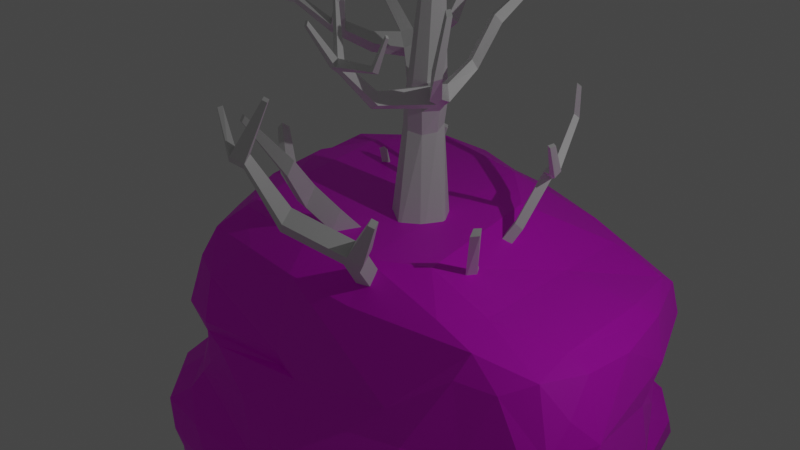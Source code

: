 # Source: desert_props.blend  (saved by Blender 2.80.74; exported with 4.5.12 LTS)
import bpy
from mathutils import Matrix  # noqa: F401  (used for matrix-valued properties, if any)

bpy.ops.wm.read_factory_settings(use_empty=True)
scene = bpy.context.scene
scene.name = 'Scene'

# ---- collections
col_collection = bpy.data.collections.new('Collection'); scene.collection.children.link(col_collection)

# ---- images (referenced by path relative to the original .blend; pixels are not part of the script)
import os
ASSET_DIR = os.environ.get("B2B_ASSET_DIR", "")  # directory of the original .blend (textures are referenced by path, not embedded)
HERE = os.path.dirname(os.path.abspath(__file__))  # packed textures are extracted next to this script under _unpacked/

def load_image(name, relpath, width, height, colorspace="sRGB"):
    """Load a texture the original file referenced (path relative to the .blend, or extracted next to this script)."""
    p = next((c for c in (os.path.join(HERE, relpath), os.path.join(ASSET_DIR, relpath)) if relpath and os.path.exists(c)), "")
    if p:
        img = bpy.data.images.load(p, check_existing=True)
        img.name = name
    else:  # same state as the original file: an image datablock whose file is absent (Cycles renders it pink)
        img = bpy.data.images.new(name, width, height)
        img.source = "FILE"
        img.filepath = "//" + (relpath or name)
    img.colorspace_settings.name = colorspace
    return img
img_desertcliff = load_image('DesertCliff', 'DesertCliff.png', 1024, 1024, 'sRGB')

# ---- materials (node trees are filled in below, after node groups)
mat_material = bpy.data.materials.new('Material')
mat_material.alpha_threshold = 0.0
mat_material.use_transparent_shadow = False
mat_material.line_color = (0.0, 0.0, 0.0, 1.0)
mat_material_001 = bpy.data.materials.new('Material.001')
mat_material_001.use_transparent_shadow = False

# ---- node groups
ng_auto_smooth = bpy.data.node_groups.new('Auto Smooth', 'GeometryNodeTree')
_s = ng_auto_smooth.interface.new_socket(name='Geometry', in_out='OUTPUT', socket_type='NodeSocketGeometry')
_s = ng_auto_smooth.interface.new_socket(name='Geometry', in_out='INPUT', socket_type='NodeSocketGeometry')
_s = ng_auto_smooth.interface.new_socket(name='Angle', in_out='INPUT', socket_type='NodeSocketFloat')
_s.subtype = 'ANGLE'
_s.min_value = 0.0
_s.max_value = 3.142
ng_auto_smooth.is_modifier = True
_N = ng_auto_smooth.nodes; _L = ng_auto_smooth.links
n0 = _N.new('NodeGroupOutput'); n0.name = 'Group Output'; n0.location = (480, -100)
n1 = _N.new('NodeGroupInput'); n1.name = 'Group Input'; n1.location = (-420, -300)
n2 = _N.new('NodeGroupInput'); n2.name = 'Group Input.001'; n2.location = (-60, -100)
n3 = _N.new('GeometryNodeSetShadeSmooth'); n3.name = 'Set Shade Smooth'; n3.location = (120, -100)
n3.domain = 'EDGE'
n4 = _N.new('GeometryNodeSetShadeSmooth'); n4.name = 'Set Shade Smooth.001'; n4.location = (300, -100)
n5 = _N.new('GeometryNodeInputMeshEdgeAngle'); n5.name = 'Edge Angle'; n5.location = (-420, -220)
n6 = _N.new('GeometryNodeInputEdgeSmooth'); n6.name = 'Is Edge Smooth'; n6.location = (-60, -160)
n7 = _N.new('GeometryNodeInputShadeSmooth'); n7.name = 'Is Face Smooth'; n7.location = (-240, -340)
n8 = _N.new('FunctionNodeBooleanMath'); n8.name = 'Boolean Math'; n8.location = (-60, -220)
n9 = _N.new('FunctionNodeCompare'); n9.name = 'Compare'; n9.location = (-240, -180)
n9.operation = 'LESS_EQUAL'
_L.new(n5.outputs[0], n9.inputs[0])
_L.new(n4.outputs[0], n0.inputs[0])
_L.new(n1.outputs[1], n9.inputs[1])
_L.new(n9.outputs[0], n8.inputs[0])
_L.new(n7.outputs[0], n8.inputs[1])
_L.new(n2.outputs[0], n3.inputs[0])
_L.new(n6.outputs[0], n3.inputs[1])
_L.new(n3.outputs[0], n4.inputs[0])
_L.new(n8.outputs[0], n3.inputs[2])
n0.is_active_output = True

# ---- material node trees
mat_material.use_nodes = True; mat_material.node_tree.nodes.clear()
_N = mat_material.node_tree.nodes; _L = mat_material.node_tree.links
n0 = _N.new('ShaderNodeOutputMaterial'); n0.name = 'Material Output'; n0.location = (300, 300)
n1 = _N.new('ShaderNodeBsdfPrincipled'); n1.name = 'Principled BSDF'; n1.location = (10, 300)
n1.distribution = 'GGX'
n1.subsurface_method = 'BURLEY'
n1.inputs[2].default_value = 0.4
n1.inputs[3].default_value = 1.45
n1.inputs[27].default_value = (0.0, 0.0, 0.0, 1.0)
n1.inputs[28].default_value = 1.0
_L.new(n1.outputs[0], n0.inputs[0])
n0.is_active_output = True
mat_material_001.use_nodes = True; mat_material_001.node_tree.nodes.clear()
_N = mat_material_001.node_tree.nodes; _L = mat_material_001.node_tree.links
n0 = _N.new('ShaderNodeOutputMaterial'); n0.name = 'Material Output'; n0.location = (300, 300)
n1 = _N.new('ShaderNodeBsdfPrincipled'); n1.name = 'Principled BSDF'; n1.location = (10, 300)
n1.distribution = 'GGX'
n1.subsurface_method = 'BURLEY'
n1.inputs[3].default_value = 1.45
n1.inputs[27].default_value = (0.0, 0.0, 0.0, 1.0)
n1.inputs[28].default_value = 1.0
n2 = _N.new('ShaderNodeTexImage'); n2.name = 'Image Texture'; n2.location = (-280, 280)
n2.image = img_desertcliff
_L.new(n1.outputs[0], n0.inputs[0])
_L.new(n2.outputs[0], n1.inputs[0])
n0.is_active_output = True

# ---- world
world_world = bpy.data.worlds.new('World'); scene.world = world_world
world_world.use_nodes = True; world_world.node_tree.nodes.clear()
_N = world_world.node_tree.nodes; _L = world_world.node_tree.links
n0 = _N.new('ShaderNodeOutputWorld'); n0.name = 'World Output'; n0.location = (300, 300)
n1 = _N.new('ShaderNodeBackground'); n1.name = 'Background'; n1.location = (10, 300)
n1.inputs[0].default_value = (0.05088, 0.05088, 0.05088, 1.0)
_L.new(n1.outputs[0], n0.inputs[0])
n0.is_active_output = True
world_world.color = (0.05088, 0.05088, 0.05088)
world_world.use_sun_shadow = False
world_world.sun_shadow_jitter_overblur = 0.0

# ---- cameras
cam_camera = bpy.data.cameras.new('Camera')
cam_camera.clip_end = 100.0
cam_camera.ortho_scale = 7.314

# ---- lights
light_light = bpy.data.lights.new('Light', 'POINT')
light_light.transmission_factor = 0.0
light_light.energy = 1000.0
light_light.shadow_soft_size = 0.1
light_light.shadow_maximum_resolution = 0.006
light_light.use_absolute_resolution = True

# ---- meshes
me_cube = bpy.data.meshes.new('Cube')
me_cube.from_pydata([(0.6106, 0.6457, 3.274), (1.621, 1.674, -0.6729), (0.6106, -0.8146, 3.274), (2.474, -2.62, -1.223), (-0.8497, 0.6457, 3.274), (-2.094, 1.943, -0.8413), (-0.8497, -0.8146, 3.274), (-2.461, -1.75, -0.9462), (-4.254, 0.3615, -1.169), (0.9297, -0.08446, 3.274), (-1.169, -0.08446, 3.274), (2.684, 0.3615, -0.9462), (-0.3502, 3.395, -0.9462), (-0.1195, -1.134, 3.274), (-0.3502, -2.672, -0.9462), (-0.1195, 0.9648, 3.274), (-0.3502, 0.3615, -0.9462), (-0.0752, -1.095, 5.613), (-0.0752, -1.095, 4.514), (-0.9606, -0.7081, 4.514), (0.9297, -0.08446, 4.162), (0.6106, -0.8146, 4.162), (-1.169, -0.08446, 4.162), (-0.8497, 0.6457, 4.162), (-0.1195, 0.9648, 4.162), (0.6106, 0.6457, 4.162), (-0.6526, -0.09139, 8.699), (-0.9012, -0.5797, 5.557), (0.9297, -0.08446, 5.068), (0.6106, -0.8146, 5.068), (-1.083, -0.03605, 5.082), (-0.8045, 0.6004, 5.082), (-0.1681, 0.8786, 5.082), (0.4684, 0.6004, 5.082), (-0.5534, -0.1742, 9.431), (-1.033, 0.1108, 8.84), (-0.01667, 0.4419, 8.688), (-0.2346, 0.05515, 8.639), (-1.164, 0.5218, 8.977), (-0.9456, 0.9085, 9.026), (-0.5276, 1.055, 8.966), (-0.1476, 0.8529, 8.825), (-0.3523, -0.1792, 10.28), (-0.9224, 0.01959, 9.541), (0.1317, 0.3811, 9.369), (-0.1554, -0.02978, 9.367), (-1.057, 0.4174, 9.633), (-0.8784, 0.8821, 9.668), (-0.4325, 1.044, 9.596), (-0.01899, 0.8268, 9.472), (-0.1504, 0.1014, 13.88), (-0.7252, -0.003016, 10.31), (0.2053, 0.3491, 10.22), (0.02985, -0.02461, 10.24), (-0.8798, 0.3801, 10.32), (-0.7043, 0.7538, 10.3), (-0.3222, 0.9084, 10.26), (0.05076, 0.7322, 10.23), (-0.3027, 0.4393, 15.75), (-0.3412, 0.1915, 13.9), (0.1347, 0.3715, 13.86), (0.04499, 0.1804, 13.87), (-0.4202, 0.3874, 13.9), (-0.3305, 0.5785, 13.89), (-0.1351, 0.6576, 13.87), (0.05568, 0.5675, 13.86), (0.02513, -1.342, 4.214), (-0.4161, 0.4941, 15.72), (-0.124, 0.602, 15.75), (-0.1827, 0.4867, 15.76), (-0.4596, 0.6127, 15.69), (-0.401, 0.7279, 15.68), (-0.2809, 0.7753, 15.69), (-0.1675, 0.7205, 15.72), (-0.3863, 0.7027, 16.23), (0.1231, -1.446, 3.585), (0.6754, -1.205, 3.585), (0.5774, -1.1, 4.214), (0.6303, -2.387, 5.087), (0.767, -2.781, 4.788), (1.204, -2.636, 4.796), (1.068, -2.241, 5.095), (1.059, -3.65, 6.968), (1.171, -4.055, 6.672), (1.518, -3.819, 6.482), (1.407, -3.415, 6.778), (1.4, -3.839, 7.355), (1.511, -4.244, 7.059), (1.859, -4.009, 6.868), (1.747, -3.604, 7.164), (2.947, -4.674, 8.81), (2.992, -4.836, 8.691), (3.131, -4.742, 8.615), (3.087, -4.579, 8.734), (-0.2971, -4.568, 7.714), (-0.1858, -4.973, 7.417), (0.0435, -4.758, 8.1), (0.1548, -5.162, 7.804), (-0.7594, -5.363, 9.341), (-0.6942, -5.6, 9.167), (-0.5599, -5.474, 9.567), (-0.4947, -5.711, 9.394), (-1.735, 0.2993, 3.574), (-1.516, 0.8009, 3.574), (-1.328, 0.7049, 4.166), (-1.548, 0.2032, 4.166), (-2.948, 0.9307, 4.846), (-2.642, 1.202, 4.9), (-2.553, 1.02, 5.312), (-2.859, 0.7486, 5.258), (-3.154, 1.206, 5.107), (-2.828, 1.453, 5.161), (-2.733, 1.24, 5.557), (-3.059, 0.9934, 5.503), (-3.624, 1.828, 5.646), (-3.412, 1.989, 5.681), (-3.35, 1.851, 5.94), (-3.563, 1.69, 5.904), (-3.776, 1.825, 6.601), (-3.636, 1.89, 6.673), (-3.642, 1.755, 6.805), (-3.781, 1.691, 6.734), (-3.798, 0.4384, 5.082), (-3.721, 0.2805, 5.44), (-3.976, 0.6771, 5.309), (-3.894, 0.4927, 5.652), (-4.799, -0.05441, 6.039), (-4.664, -0.1649, 6.11), (-4.729, 0.05139, 6.162), (-4.601, -0.0704, 6.228), (-1.868, 1.232, 5.347), (-1.906, 1.128, 5.574), (-1.901, 1.408, 5.482), (-1.945, 1.287, 5.701), (1.172, 0.6765, 4.416), (1.377, 0.2059, 4.416), (1.172, 0.6765, 5.0), (1.377, 0.2059, 5.0), (1.633, 0.9306, 4.72), (1.832, 0.5306, 4.723), (1.549, 0.8922, 5.219), (1.748, 0.4922, 5.222), (2.323, 1.547, 6.234), (2.468, 1.348, 6.263), (2.128, 1.429, 6.399), (2.273, 1.23, 6.429), (2.351, 2.641, 7.458), (2.496, 2.442, 7.487), (2.155, 2.523, 7.623), (2.3, 2.324, 7.653), (2.234, 3.839, 8.878), (2.333, 3.704, 8.898), (2.101, 3.759, 8.991), (2.2, 3.623, 9.011), (2.645, -1.136, 5.651), (2.684, -1.062, 5.974), (2.783, -0.8119, 5.74), (2.788, -0.7908, 6.029), (3.345, -1.753, 7.447), (3.346, -1.627, 7.643), (3.515, -1.564, 7.471), (3.483, -1.472, 7.649), (-0.3822, -1.562, 4.906), (-1.033, -1.401, 4.86), (-1.015, -1.122, 5.571), (-0.364, -1.283, 5.618), (-0.9871, -2.63, 6.327), (-1.541, -2.48, 6.294), (-1.49, -2.167, 6.864), (-0.9362, -2.316, 6.897), (-1.493, -3.101, 7.028), (-2.046, -2.952, 6.995), (-1.995, -2.638, 7.566), (-1.442, -2.788, 7.599), (-1.258, -3.852, 8.253), (-1.643, -3.748, 8.23), (-1.608, -3.53, 8.627), (-1.222, -3.634, 8.65), (-2.485, -4.318, 9.547), (-2.644, -4.275, 9.538), (-2.629, -4.185, 9.702), (-2.47, -4.228, 9.711), (-2.781, -2.334, 7.458), (-2.894, -2.486, 7.253), (-2.764, -2.717, 7.733), (-2.877, -2.87, 7.528), (-3.34, -2.131, 8.6), (-3.415, -2.233, 8.463), (-3.328, -2.387, 8.784), (-3.404, -2.489, 8.647), (-1.507, 1.552, 6.457), (-1.65, 1.443, 6.551), (-1.607, 1.675, 6.541), (-1.747, 1.554, 6.626), (-1.389, 1.537, 6.624), (-1.532, 1.428, 6.719), (-1.489, 1.66, 6.709), (-1.629, 1.54, 6.793), (-0.9811, 1.848, 8.148), (-1.083, 1.77, 8.215), (-1.053, 1.935, 8.208), (-1.152, 1.849, 8.269), (-1.989, 2.323, 6.899), (-2.092, 2.234, 6.962), (-1.902, 2.313, 7.023), (-2.005, 2.224, 7.085), (-2.332, 2.81, 8.129), (-2.435, 2.721, 8.192), (-2.245, 2.799, 8.253), (-2.348, 2.71, 8.315), (-1.07, -5.574, 9.511), (-1.005, -5.811, 9.338), (-0.8709, -5.685, 9.738), (-0.8057, -5.922, 9.564), (-1.541, -5.516, 10.55), (-1.593, -5.644, 10.52), (-1.425, -5.581, 10.62), (-1.478, -5.709, 10.59), (0.301, -5.439, 11.2), (0.3238, -5.522, 11.14), (0.1928, -5.513, 11.26), (0.2155, -5.595, 11.2), (2.321, 2.749, 7.866), (2.485, 2.848, 7.727), (2.607, 2.681, 7.751), (2.443, 2.582, 7.89), (2.923, 2.029, 7.761), (2.79, 1.948, 7.874), (2.999, 2.192, 7.942), (2.887, 2.124, 8.037), (3.035, 1.608, 8.789), (2.916, 1.641, 8.828), (3.104, 1.753, 8.845), (3.005, 1.781, 8.877), (2.239, 3.823, 9.782), (2.321, 3.711, 9.798), (2.13, 3.757, 9.875), (2.211, 3.645, 9.891), (-1.484, 0.7387, 9.161), (-1.26, 1.033, 9.208), (-1.31, 0.5766, 9.675), (-1.083, 0.9035, 9.701), (-2.038, 1.238, 10.2), (-1.804, 1.454, 10.32), (-1.881, 0.9312, 10.58), (-1.642, 1.182, 10.69), (-2.411, 1.462, 10.54), (-2.177, 1.679, 10.65), (-2.253, 1.156, 10.92), (-2.014, 1.407, 11.02), (-3.751, 1.687, 11.83), (-3.583, 1.843, 11.91), (-3.638, 1.467, 12.1), (-3.466, 1.648, 12.18), (-4.522, 2.187, 12.69), (-4.452, 2.252, 12.72), (-4.475, 2.096, 12.81), (-4.404, 2.171, 12.84), (-4.923, 2.189, 13.45), (-4.867, 2.242, 13.47), (-4.885, 2.115, 13.54), (-4.827, 2.176, 13.56), (-2.704, 0.4367, 10.37), (-2.467, 0.3486, 10.68), (-2.996, 0.6047, 10.63), (-2.76, 0.5166, 10.95), (-3.086, -0.2366, 10.81), (-2.939, -0.3258, 11.11), (-3.316, -0.02074, 10.99), (-3.169, -0.1099, 11.29), (-3.406, -0.4724, 11.0), (-3.293, -0.5403, 11.22), (-3.581, -0.3082, 11.13), (-3.468, -0.3761, 11.36), (-4.129, -1.138, 11.81), (-4.039, -1.192, 11.99), (-4.268, -1.007, 11.92), (-4.179, -1.061, 12.1), (-2.63, -0.5851, 12.03), (-2.759, -0.4639, 12.13), (-2.829, -0.7056, 12.09), (-2.927, -0.6133, 12.17), (-2.712, -1.016, 13.37), (-2.797, -0.9364, 13.44), (-2.844, -1.096, 13.41), (-2.908, -1.035, 13.46), (-5.089, -1.699, 11.99), (-5.021, -1.74, 12.13), (-5.195, -1.599, 12.07), (-5.127, -1.64, 12.21), (-0.8889, 2.076, 11.28), (-0.9321, 1.761, 11.56), (-1.256, 2.294, 11.48), (-1.299, 1.979, 11.76), (-1.106, 3.277, 12.96), (-1.125, 3.142, 13.08), (-1.264, 3.371, 13.04), (-1.282, 3.235, 13.16), (0.536, 0.1441, 9.695), (0.3788, -0.3069, 9.677), (0.2035, -0.1432, 10.25), (0.3321, 0.2474, 10.24), (0.8669, -0.01044, 9.917), (0.7401, -0.374, 9.903), (0.5988, -0.2421, 10.37), (0.7025, 0.07289, 10.36), (1.553, -0.9994, 10.41), (1.328, -1.218, 10.36), (1.271, -1.139, 10.76), (1.461, -0.9447, 10.79), (2.289, -1.748, 11.32), (2.181, -1.943, 11.27), (2.014, -1.84, 11.49), (2.109, -1.671, 11.52), (2.779, -1.953, 13.01), (2.71, -2.077, 12.98), (2.603, -2.012, 13.12), (2.664, -1.904, 13.14), (0.7438, 1.048, 10.47), (0.5479, 0.9706, 10.78), (0.9455, 0.9589, 10.62), (0.7876, 0.8964, 10.87), (0.9088, 1.793, 11.62), (0.7021, 1.645, 11.9), (1.107, 1.68, 11.77), (0.9401, 1.561, 11.99), (1.109, 3.49, 12.83), (1.009, 3.417, 12.96), (1.206, 3.435, 12.9), (1.125, 3.377, 13.01), (0.2032, -2.195, 10.1), (0.06723, -2.081, 10.5), (0.4623, -2.194, 10.26), (0.3527, -2.102, 10.58), (0.1337, -3.226, 11.29), (0.0991, -3.1, 11.54), (0.3172, -3.22, 11.36), (0.2893, -3.118, 11.56), (0.1107, -3.42, 11.44), (0.07612, -3.293, 11.69), (0.2942, -3.414, 11.51), (0.2663, -3.312, 11.71), (-0.03175, -4.069, 12.59), (-0.0493, -4.005, 12.72), (0.06137, -4.066, 12.63), (0.04722, -4.014, 12.73), (1.615, -3.218, 11.61), (1.53, -3.177, 11.75), (1.591, -3.378, 11.69), (1.505, -3.336, 11.82), (2.191, -3.408, 12.63), (2.15, -3.389, 12.69), (2.179, -3.484, 12.67), (2.139, -3.464, 12.73), (-0.2716, -2.778, 12.88), (-0.3742, -2.768, 12.87), (-0.284, -2.882, 12.96), (-0.3865, -2.872, 12.95), (0.1349, -2.502, 14.03), (0.05317, -2.466, 14.08), (0.09824, -2.628, 14.04), (0.0165, -2.592, 14.1), (0.7361, 1.11, 1.164), (-1.206, -0.8325, 1.164), (0.7361, -0.8325, 1.164), (-1.206, 1.11, 1.164), (1.161, 0.1385, 1.164), (-1.63, 0.1385, 1.164), (-0.2349, 1.534, 1.164), (-0.2349, -1.257, 1.164)], [], [(6, 13, 18, 19), (369, 13, 6, 363), (367, 10, 4, 365), (16, 11, 3, 14), (366, 9, 2, 364), (368, 15, 0, 362), (362, 0, 9, 366), (12, 1, 11, 16), (363, 6, 10, 367), (0, 15, 24, 25), (13, 2, 76, 75), (5, 12, 16, 8), (365, 4, 15, 368), (8, 16, 14, 7), (364, 2, 13, 369), (15, 4, 23, 24), (22, 19, 27, 30), (18, 21, 29, 17), (19, 18, 162, 163), (23, 22, 30, 31), (9, 0, 25, 20), (22, 23, 104, 105), (2, 9, 20, 21), (10, 6, 19, 22), (27, 17, 26, 35), (31, 30, 38, 39), (28, 33, 41, 36), (32, 31, 39, 40), (25, 24, 32, 33), (21, 20, 28, 29), (24, 23, 31, 32), (33, 28, 137, 136), (36, 41, 49, 44), (40, 39, 47, 48), (37, 36, 44, 45), (41, 40, 48, 49), (17, 29, 37, 26), (30, 27, 35, 38), (33, 32, 40, 41), (29, 28, 36, 37), (53, 45, 299, 300), (49, 48, 56, 57), (46, 43, 51, 54), (34, 45, 53, 42), (47, 39, 239, 241), (35, 26, 34, 43), (26, 37, 45, 34), (38, 35, 43, 46), (42, 53, 61, 50), (51, 42, 50, 59), (55, 54, 62, 63), (52, 57, 65, 60), (48, 47, 55, 56), (44, 49, 57, 52), (47, 46, 54, 55), (43, 34, 42, 51), (59, 50, 58, 67), (63, 62, 70, 71), (60, 65, 73, 68), (64, 63, 71, 72), (54, 51, 59, 62), (57, 56, 64, 65), (53, 52, 60, 61), (56, 55, 63, 64), (74, 70, 67, 58), (72, 71, 70, 74), (73, 72, 74, 68), (68, 74, 58, 69), (50, 61, 69, 58), (62, 59, 67, 70), (65, 64, 72, 73), (61, 60, 68, 69), (66, 75, 79, 78), (18, 13, 75, 66), (21, 18, 66, 77), (2, 21, 77, 76), (81, 78, 82, 85), (77, 66, 78, 81), (75, 76, 80, 79), (76, 77, 81, 80), (84, 85, 89, 88), (79, 80, 84, 83), (80, 81, 85, 84), (78, 79, 83, 82), (89, 86, 90, 93), (86, 82, 94, 96), (85, 82, 86, 89), (83, 84, 88, 87), (91, 92, 93, 90), (87, 88, 92, 91), (88, 89, 93, 92), (86, 87, 91, 90), (95, 97, 101, 99), (82, 83, 95, 94), (83, 87, 97, 95), (87, 86, 96, 97), (100, 98, 210, 212), (94, 95, 99, 98), (96, 94, 98, 100), (97, 96, 100, 101), (105, 104, 108, 109), (4, 10, 102, 103), (23, 4, 103, 104), (10, 22, 105, 102), (109, 108, 112, 113), (103, 102, 106, 107), (102, 105, 109, 106), (104, 103, 107, 108), (110, 113, 117, 114), (107, 106, 110, 111), (109, 113, 125, 123), (111, 112, 133, 132), (117, 116, 120, 121), (112, 111, 115, 116), (113, 112, 116, 117), (111, 110, 114, 115), (119, 118, 121, 120), (115, 114, 118, 119), (114, 117, 121, 118), (116, 115, 119, 120), (124, 122, 126, 128), (113, 110, 124, 125), (106, 109, 123, 122), (110, 106, 122, 124), (126, 127, 129, 128), (125, 124, 128, 129), (123, 125, 129, 127), (122, 123, 127, 126), (130, 132, 192, 190), (108, 107, 130, 131), (112, 108, 131, 133), (107, 111, 132, 130), (136, 137, 141, 140), (28, 20, 135, 137), (25, 33, 136, 134), (20, 25, 134, 135), (138, 140, 144, 142), (134, 136, 140, 138), (135, 134, 138, 139), (141, 137, 155, 157), (145, 143, 147, 149), (139, 138, 142, 143), (141, 139, 143, 145), (140, 141, 145, 144), (223, 222, 152, 150), (144, 145, 149, 148), (142, 144, 148, 146), (143, 142, 146, 147), (150, 152, 236, 234), (224, 223, 150, 151), (225, 224, 151, 153), (222, 225, 153, 152), (154, 156, 160, 158), (135, 139, 156, 154), (139, 141, 157, 156), (137, 135, 154, 155), (159, 158, 160, 161), (156, 157, 161, 160), (157, 155, 159, 161), (155, 154, 158, 159), (163, 162, 166, 167), (18, 17, 165, 162), (17, 27, 164, 165), (27, 19, 163, 164), (169, 168, 172, 173), (165, 164, 168, 169), (164, 163, 167, 168), (162, 165, 169, 166), (170, 173, 177, 174), (167, 171, 185, 183), (166, 169, 173, 170), (167, 166, 170, 171), (177, 176, 180, 181), (171, 170, 174, 175), (173, 172, 176, 177), (172, 171, 175, 176), (179, 178, 181, 180), (176, 175, 179, 180), (174, 177, 181, 178), (175, 174, 178, 179), (184, 182, 186, 188), (168, 167, 183, 182), (172, 168, 182, 184), (171, 172, 184, 185), (186, 187, 189, 188), (182, 183, 187, 186), (183, 185, 189, 187), (185, 184, 188, 189), (193, 191, 195, 197), (132, 133, 193, 192), (133, 131, 191, 193), (131, 130, 190, 191), (197, 195, 199, 201), (191, 190, 194, 195), (190, 192, 196, 194), (196, 192, 202, 204), (199, 198, 200, 201), (195, 194, 198, 199), (194, 196, 200, 198), (196, 197, 201, 200), (203, 205, 209, 207), (193, 197, 205, 203), (197, 196, 204, 205), (192, 193, 203, 202), (206, 207, 209, 208), (202, 203, 207, 206), (204, 202, 206, 208), (205, 204, 208, 209), (212, 210, 214, 216), (212, 213, 221, 220), (99, 101, 213, 211), (98, 99, 211, 210), (214, 215, 217, 216), (213, 212, 216, 217), (211, 213, 217, 215), (210, 211, 215, 214), (219, 218, 220, 221), (101, 100, 218, 219), (213, 101, 219, 221), (100, 212, 220, 218), (148, 149, 225, 222), (225, 149, 227, 229), (147, 146, 223, 224), (146, 148, 222, 223), (229, 227, 231, 233), (149, 147, 226, 227), (147, 224, 228, 226), (224, 225, 229, 228), (231, 230, 232, 233), (227, 226, 230, 231), (228, 229, 233, 232), (226, 228, 232, 230), (235, 234, 236, 237), (151, 150, 234, 235), (153, 151, 235, 237), (152, 153, 237, 236), (241, 239, 243, 245), (39, 38, 238, 239), (46, 47, 241, 240), (38, 46, 240, 238), (242, 244, 263, 262), (239, 238, 242, 243), (238, 240, 244, 242), (240, 241, 245, 244), (249, 247, 251, 253), (244, 245, 249, 248), (249, 245, 291, 293), (243, 242, 246, 247), (251, 250, 254, 255), (247, 246, 250, 251), (246, 248, 252, 250), (248, 249, 253, 252), (254, 256, 260, 258), (250, 252, 256, 254), (252, 253, 257, 256), (253, 251, 255, 257), (259, 258, 260, 261), (256, 257, 261, 260), (257, 255, 259, 261), (255, 254, 258, 259), (264, 262, 266, 268), (244, 248, 265, 263), (246, 242, 262, 264), (248, 246, 264, 265), (269, 268, 272, 273), (265, 264, 268, 269), (263, 265, 269, 267), (262, 263, 267, 266), (271, 273, 277, 275), (273, 271, 280, 281), (266, 267, 271, 270), (268, 266, 270, 272), (276, 274, 286, 288), (270, 271, 275, 274), (272, 270, 274, 276), (273, 272, 276, 277), (279, 281, 285, 283), (267, 269, 279, 278), (269, 273, 281, 279), (271, 267, 278, 280), (282, 283, 285, 284), (278, 279, 283, 282), (280, 278, 282, 284), (281, 280, 284, 285), (286, 287, 289, 288), (277, 276, 288, 289), (275, 277, 289, 287), (274, 275, 287, 286), (293, 291, 295, 297), (247, 249, 293, 292), (243, 247, 292, 290), (245, 243, 290, 291), (295, 294, 296, 297), (291, 290, 294, 295), (290, 292, 296, 294), (292, 293, 297, 296), (298, 301, 319, 318), (45, 44, 298, 299), (44, 52, 301, 298), (52, 53, 300, 301), (305, 304, 308, 309), (299, 303, 332, 330), (301, 300, 304, 305), (299, 298, 302, 303), (309, 308, 312, 313), (303, 302, 306, 307), (302, 305, 309, 306), (304, 303, 307, 308), (310, 313, 317, 314), (307, 306, 310, 311), (306, 309, 313, 310), (308, 307, 311, 312), (315, 314, 317, 316), (312, 311, 315, 316), (313, 312, 316, 317), (311, 310, 314, 315), (318, 319, 323, 322), (301, 305, 321, 319), (302, 298, 318, 320), (305, 302, 320, 321), (324, 322, 326, 328), (320, 318, 322, 324), (321, 320, 324, 325), (319, 321, 325, 323), (326, 327, 329, 328), (325, 324, 328, 329), (323, 325, 329, 327), (322, 323, 327, 326), (333, 331, 335, 337), (300, 299, 330, 331), (304, 300, 331, 333), (303, 304, 333, 332), (336, 337, 347, 346), (332, 333, 337, 336), (330, 332, 336, 334), (331, 330, 334, 335), (338, 340, 344, 342), (334, 336, 340, 338), (335, 334, 338, 339), (341, 337, 354, 356), (343, 342, 344, 345), (339, 338, 342, 343), (341, 339, 343, 345), (340, 341, 345, 344), (347, 349, 353, 351), (337, 341, 349, 347), (340, 336, 346, 348), (341, 340, 348, 349), (350, 351, 353, 352), (346, 347, 351, 350), (348, 346, 350, 352), (349, 348, 352, 353), (355, 357, 361, 359), (335, 339, 357, 355), (339, 341, 356, 357), (337, 335, 355, 354), (358, 359, 361, 360), (357, 356, 360, 361), (356, 354, 358, 360), (354, 355, 359, 358), (3, 364, 369, 14), (5, 365, 368, 12), (7, 363, 367, 8), (1, 362, 366, 11), (12, 368, 362, 1), (11, 366, 364, 3), (8, 367, 365, 5), (14, 369, 363, 7)])
_uv = me_cube.uv_layers.new(name='UVMap')
_uv.uv.foreach_set('vector', [0.625, 0.5, 0.625, 0.375, 0.625, 0.375, 0.625, 0.5, 0.5, 0.375, 0.625, 0.375, 0.625, 0.5, 0.5, 0.5, 0.5, 0.625, 0.625, 0.625, 0.625, 0.75, 0.5, 0.75, 0.5, 0.875, 0.625, 0.875, 0.625, 1.0, 0.5, 1.0, 0.25, 0.625, 0.375, 0.625, 0.375, 0.75, 0.25, 0.75, 0.75, 0.625, 0.875, 0.625, 0.875, 0.75, 0.75, 0.75, 0.25, 0.5, 0.375, 0.5, 0.375, 0.625, 0.25, 0.625, 0.5, 0.75, 0.625, 0.75, 0.625, 0.875, 0.5, 0.875, 0.5, 0.5, 0.625, 0.5, 0.625, 0.625, 0.5, 0.625, 0.875, 0.75, 0.875, 0.625, 0.875, 0.625, 0.875, 0.75, 0.625, 0.375, 0.625, 0.25, 0.625, 0.25, 0.625, 0.375, 0.375, 0.75, 0.5, 0.75, 0.5, 0.875, 0.375, 0.875, 0.75, 0.5, 0.875, 0.5, 0.875, 0.625, 0.75, 0.625, 0.375, 0.875, 0.5, 0.875, 0.5, 1.0, 0.375, 1.0, 0.5, 0.25, 0.625, 0.25, 0.625, 0.375, 0.5, 0.375, 0.875, 0.625, 0.875, 0.5, 0.875, 0.5, 0.875, 0.625, 0.625, 0.625, 0.625, 0.5, 0.625, 0.5, 0.625, 0.625, 0.625, 0.375, 0.625, 0.25, 0.625, 0.25, 0.625, 0.375, 0.625, 0.5, 0.625, 0.375, 0.625, 0.375, 0.625, 0.5, 0.625, 0.75, 0.625, 0.625, 0.625, 0.625, 0.625, 0.75, 0.375, 0.625, 0.375, 0.5, 0.375, 0.5, 0.375, 0.625, 0.625, 0.625, 0.625, 0.75, 0.625, 0.75, 0.625, 0.625, 0.375, 0.75, 0.375, 0.625, 0.375, 0.625, 0.375, 0.75, 0.625, 0.625, 0.625, 0.5, 0.625, 0.5, 0.625, 0.625, 0.625, 0.5, 0.625, 0.375, 0.625, 0.375, 0.625, 0.5, 0.625, 0.75, 0.625, 0.625, 0.625, 0.625, 0.625, 0.75, 0.375, 0.625, 0.375, 0.5, 0.375, 0.5, 0.375, 0.625, 0.875, 0.625, 0.875, 0.5, 0.875, 0.5, 0.875, 0.625, 0.875, 0.75, 0.875, 0.625, 0.875, 0.625, 0.875, 0.75, 0.375, 0.75, 0.375, 0.625, 0.375, 0.625, 0.375, 0.75, 0.875, 0.625, 0.875, 0.5, 0.875, 0.5, 0.875, 0.625, 0.375, 0.5, 0.375, 0.625, 0.375, 0.625, 0.375, 0.5, 0.375, 0.625, 0.375, 0.5, 0.375, 0.5, 0.375, 0.625, 0.875, 0.625, 0.875, 0.5, 0.875, 0.5, 0.875, 0.625, 0.375, 0.75, 0.375, 0.625, 0.375, 0.625, 0.375, 0.75, 0.875, 0.75, 0.875, 0.625, 0.875, 0.625, 0.875, 0.75, 0.625, 0.375, 0.625, 0.25, 0.625, 0.25, 0.625, 0.375, 0.625, 0.625, 0.625, 0.5, 0.625, 0.5, 0.625, 0.625, 0.875, 0.75, 0.875, 0.625, 0.875, 0.625, 0.875, 0.75, 0.375, 0.75, 0.375, 0.625, 0.375, 0.625, 0.375, 0.75, 0.625, 0.25, 0.625, 0.25, 0.625, 0.25, 0.625, 0.25, 0.875, 0.75, 0.875, 0.625, 0.875, 0.625, 0.875, 0.75, 0.625, 0.625, 0.625, 0.5, 0.625, 0.5, 0.625, 0.625, 0.625, 0.375, 0.625, 0.25, 0.625, 0.25, 0.625, 0.375, 0.875, 0.5, 0.875, 0.5, 0.875, 0.5, 0.875, 0.5, 0.625, 0.5, 0.625, 0.375, 0.625, 0.375, 0.625, 0.5, 0.625, 0.375, 0.625, 0.25, 0.625, 0.25, 0.625, 0.375, 0.625, 0.625, 0.625, 0.5, 0.625, 0.5, 0.625, 0.625, 0.625, 0.375, 0.625, 0.25, 0.625, 0.25, 0.625, 0.375, 0.625, 0.5, 0.625, 0.375, 0.625, 0.375, 0.625, 0.5, 0.625, 0.75, 0.625, 0.625, 0.625, 0.625, 0.625, 0.75, 0.375, 0.625, 0.375, 0.5, 0.375, 0.5, 0.375, 0.625, 0.875, 0.625, 0.875, 0.5, 0.875, 0.5, 0.875, 0.625, 0.375, 0.625, 0.375, 0.5, 0.375, 0.5, 0.375, 0.625, 0.625, 0.75, 0.625, 0.625, 0.625, 0.625, 0.625, 0.75, 0.625, 0.5, 0.625, 0.375, 0.625, 0.375, 0.625, 0.5, 0.625, 0.5, 0.625, 0.375, 0.625, 0.375, 0.625, 0.5, 0.625, 0.75, 0.625, 0.625, 0.625, 0.625, 0.625, 0.75, 0.375, 0.625, 0.375, 0.5, 0.375, 0.5, 0.375, 0.625, 0.875, 0.625, 0.875, 0.5, 0.875, 0.5, 0.875, 0.625, 0.625, 0.625, 0.625, 0.5, 0.625, 0.5, 0.625, 0.625, 0.875, 0.75, 0.875, 0.625, 0.875, 0.625, 0.875, 0.75, 0.375, 0.75, 0.375, 0.625, 0.375, 0.625, 0.375, 0.75, 0.875, 0.625, 0.875, 0.5, 0.875, 0.5, 0.875, 0.625, 0.5, 0.125, 0.625, 0.125, 0.625, 0.25, 0.5, 0.25, 0.5, 0.0, 0.625, 0.0, 0.625, 0.125, 0.5, 0.125, 0.375, 0.0, 0.5, 0.0, 0.5, 0.125, 0.375, 0.125, 0.375, 0.125, 0.5, 0.125, 0.5, 0.25, 0.375, 0.25, 0.625, 0.375, 0.625, 0.25, 0.625, 0.25, 0.625, 0.375, 0.625, 0.625, 0.625, 0.5, 0.625, 0.5, 0.625, 0.625, 0.875, 0.75, 0.875, 0.625, 0.875, 0.625, 0.875, 0.75, 0.375, 0.75, 0.375, 0.625, 0.375, 0.625, 0.375, 0.75, 0.625, 0.375, 0.625, 0.375, 0.625, 0.375, 0.625, 0.375, 0.625, 0.375, 0.625, 0.375, 0.625, 0.375, 0.625, 0.375, 0.625, 0.25, 0.625, 0.375, 0.625, 0.375, 0.625, 0.25, 0.375, 0.75, 0.375, 0.75, 0.375, 0.75, 0.375, 0.75, 0.625, 0.25, 0.625, 0.375, 0.625, 0.375, 0.625, 0.25, 0.625, 0.25, 0.625, 0.375, 0.625, 0.375, 0.625, 0.25, 0.625, 0.375, 0.625, 0.25, 0.625, 0.25, 0.625, 0.375, 0.375, 0.75, 0.375, 0.75, 0.375, 0.75, 0.375, 0.75, 0.375, 0.75, 0.375, 0.75, 0.375, 0.75, 0.375, 0.75, 0.625, 0.375, 0.625, 0.25, 0.625, 0.25, 0.625, 0.375, 0.375, 0.75, 0.375, 0.75, 0.375, 0.75, 0.375, 0.75, 0.625, 0.375, 0.625, 0.375, 0.625, 0.375, 0.625, 0.375, 0.625, 0.25, 0.625, 0.375, 0.625, 0.375, 0.625, 0.25, 0.625, 0.375, 0.625, 0.375, 0.625, 0.375, 0.625, 0.375, 0.625, 0.25, 0.625, 0.375, 0.625, 0.375, 0.625, 0.25, 0.625, 0.375, 0.625, 0.25, 0.625, 0.25, 0.625, 0.375, 0.625, 0.375, 0.625, 0.25, 0.625, 0.25, 0.625, 0.375, 0.625, 0.375, 0.625, 0.25, 0.625, 0.25, 0.625, 0.375, 0.375, 0.75, 0.375, 0.75, 0.375, 0.75, 0.375, 0.75, 0.625, 0.375, 0.625, 0.375, 0.625, 0.375, 0.625, 0.375, 0.625, 0.375, 0.625, 0.375, 0.625, 0.375, 0.625, 0.375, 0.625, 0.375, 0.625, 0.375, 0.625, 0.375, 0.625, 0.375, 0.625, 0.375, 0.625, 0.375, 0.625, 0.375, 0.625, 0.375, 0.625, 0.375, 0.625, 0.375, 0.625, 0.375, 0.625, 0.375, 0.625, 0.375, 0.625, 0.375, 0.625, 0.375, 0.625, 0.375, 0.625, 0.375, 0.625, 0.375, 0.625, 0.375, 0.625, 0.375, 0.625, 0.375, 0.625, 0.375, 0.625, 0.375, 0.625, 0.375, 0.625, 0.375, 0.625, 0.375, 0.625, 0.375, 0.625, 0.375, 0.625, 0.625, 0.625, 0.75, 0.625, 0.75, 0.625, 0.625, 0.625, 0.75, 0.625, 0.625, 0.625, 0.625, 0.625, 0.75, 0.875, 0.5, 0.875, 0.5, 0.875, 0.5, 0.875, 0.5, 0.625, 0.625, 0.625, 0.625, 0.625, 0.625, 0.625, 0.625, 0.625, 0.625, 0.625, 0.75, 0.625, 0.75, 0.625, 0.625, 0.625, 0.75, 0.625, 0.625, 0.625, 0.625, 0.625, 0.75, 0.625, 0.625, 0.625, 0.625, 0.625, 0.625, 0.625, 0.625, 0.875, 0.5, 0.875, 0.5, 0.875, 0.5, 0.875, 0.5, 0.625, 0.625, 0.625, 0.625, 0.625, 0.625, 0.625, 0.625, 0.625, 0.75, 0.625, 0.625, 0.625, 0.625, 0.625, 0.75, 0.625, 0.625, 0.625, 0.625, 0.625, 0.625, 0.625, 0.625, 0.875, 0.5, 0.875, 0.5, 0.875, 0.5, 0.875, 0.5, 0.625, 0.625, 0.625, 0.75, 0.625, 0.75, 0.625, 0.625, 0.875, 0.5, 0.875, 0.5, 0.875, 0.5, 0.875, 0.5, 0.625, 0.625, 0.625, 0.75, 0.625, 0.75, 0.625, 0.625, 0.625, 0.75, 0.625, 0.625, 0.625, 0.625, 0.625, 0.75, 0.625, 0.75, 0.625, 0.625, 0.625, 0.625, 0.625, 0.75, 0.625, 0.75, 0.625, 0.625, 0.625, 0.625, 0.625, 0.75, 0.625, 0.625, 0.625, 0.625, 0.625, 0.625, 0.625, 0.625, 0.875, 0.5, 0.875, 0.5, 0.875, 0.5, 0.875, 0.5, 0.625, 0.625, 0.625, 0.625, 0.625, 0.625, 0.625, 0.625, 0.625, 0.625, 0.625, 0.625, 0.625, 0.625, 0.625, 0.625, 0.625, 0.625, 0.625, 0.625, 0.625, 0.625, 0.625, 0.625, 0.625, 0.625, 0.625, 0.625, 0.625, 0.625, 0.625, 0.625, 0.625, 0.625, 0.625, 0.625, 0.625, 0.625, 0.625, 0.625, 0.625, 0.625, 0.625, 0.625, 0.625, 0.625, 0.625, 0.625, 0.625, 0.625, 0.625, 0.625, 0.625, 0.625, 0.625, 0.625, 0.625, 0.625, 0.625, 0.625, 0.625, 0.625, 0.625, 0.625, 0.625, 0.75, 0.625, 0.75, 0.625, 0.75, 0.625, 0.75, 0.875, 0.5, 0.875, 0.5, 0.875, 0.5, 0.875, 0.5, 0.625, 0.75, 0.625, 0.75, 0.625, 0.75, 0.625, 0.75, 0.625, 0.75, 0.625, 0.75, 0.625, 0.75, 0.625, 0.75, 0.375, 0.5, 0.375, 0.625, 0.375, 0.625, 0.375, 0.5, 0.375, 0.625, 0.375, 0.625, 0.375, 0.625, 0.375, 0.625, 0.875, 0.75, 0.875, 0.75, 0.875, 0.75, 0.875, 0.75, 0.375, 0.625, 0.375, 0.5, 0.375, 0.5, 0.375, 0.625, 0.875, 0.75, 0.875, 0.75, 0.875, 0.75, 0.875, 0.75, 0.875, 0.75, 0.875, 0.75, 0.875, 0.75, 0.875, 0.75, 0.375, 0.625, 0.375, 0.5, 0.375, 0.5, 0.375, 0.625, 0.375, 0.625, 0.375, 0.625, 0.375, 0.625, 0.375, 0.625, 0.375, 0.625, 0.375, 0.625, 0.375, 0.625, 0.375, 0.625, 0.375, 0.625, 0.375, 0.5, 0.375, 0.5, 0.375, 0.625, 0.375, 0.625, 0.375, 0.625, 0.375, 0.625, 0.375, 0.625, 0.375, 0.5, 0.375, 0.625, 0.375, 0.625, 0.375, 0.5, 0.875, 0.75, 0.875, 0.75, 0.875, 0.75, 0.875, 0.75, 0.375, 0.5, 0.375, 0.625, 0.375, 0.625, 0.375, 0.5, 0.875, 0.75, 0.875, 0.75, 0.875, 0.75, 0.875, 0.75, 0.375, 0.625, 0.375, 0.5, 0.375, 0.5, 0.375, 0.625, 0.875, 0.75, 0.875, 0.75, 0.875, 0.75, 0.875, 0.75, 0.375, 0.625, 0.375, 0.5, 0.375, 0.5, 0.375, 0.625, 0.375, 0.625, 0.375, 0.625, 0.375, 0.625, 0.375, 0.625, 0.375, 0.5, 0.375, 0.625, 0.375, 0.625, 0.375, 0.5, 0.375, 0.625, 0.375, 0.625, 0.375, 0.625, 0.375, 0.625, 0.375, 0.625, 0.375, 0.625, 0.375, 0.625, 0.375, 0.625, 0.375, 0.625, 0.375, 0.625, 0.375, 0.625, 0.375, 0.625, 0.375, 0.625, 0.375, 0.625, 0.375, 0.625, 0.375, 0.625, 0.375, 0.625, 0.375, 0.625, 0.375, 0.625, 0.375, 0.625, 0.375, 0.625, 0.375, 0.625, 0.375, 0.625, 0.375, 0.625, 0.375, 0.625, 0.375, 0.625, 0.375, 0.625, 0.375, 0.625, 0.375, 0.625, 0.375, 0.625, 0.375, 0.625, 0.375, 0.625, 0.625, 0.5, 0.625, 0.375, 0.625, 0.375, 0.625, 0.5, 0.625, 0.375, 0.625, 0.375, 0.625, 0.375, 0.625, 0.375, 0.625, 0.375, 0.625, 0.5, 0.625, 0.5, 0.625, 0.375, 0.625, 0.5, 0.625, 0.5, 0.625, 0.5, 0.625, 0.5, 0.625, 0.375, 0.625, 0.5, 0.625, 0.5, 0.625, 0.375, 0.625, 0.375, 0.625, 0.5, 0.625, 0.5, 0.625, 0.375, 0.625, 0.5, 0.625, 0.5, 0.625, 0.5, 0.625, 0.5, 0.625, 0.375, 0.625, 0.375, 0.625, 0.375, 0.625, 0.375, 0.625, 0.375, 0.625, 0.375, 0.625, 0.375, 0.625, 0.375, 0.625, 0.5, 0.625, 0.5, 0.625, 0.5, 0.625, 0.5, 0.625, 0.375, 0.625, 0.375, 0.625, 0.375, 0.625, 0.375, 0.625, 0.5, 0.625, 0.375, 0.625, 0.375, 0.625, 0.5, 0.625, 0.375, 0.625, 0.5, 0.625, 0.5, 0.625, 0.375, 0.625, 0.5, 0.625, 0.375, 0.625, 0.375, 0.625, 0.5, 0.625, 0.375, 0.625, 0.5, 0.625, 0.5, 0.625, 0.375, 0.625, 0.5, 0.625, 0.5, 0.625, 0.5, 0.625, 0.5, 0.625, 0.5, 0.625, 0.375, 0.625, 0.375, 0.625, 0.5, 0.625, 0.5, 0.625, 0.5, 0.625, 0.5, 0.625, 0.5, 0.625, 0.375, 0.625, 0.375, 0.625, 0.375, 0.625, 0.375, 0.625, 0.5, 0.625, 0.375, 0.625, 0.375, 0.625, 0.5, 0.625, 0.5, 0.625, 0.5, 0.625, 0.5, 0.625, 0.5, 0.625, 0.5, 0.625, 0.5, 0.625, 0.5, 0.625, 0.5, 0.625, 0.5, 0.625, 0.5, 0.625, 0.5, 0.625, 0.5, 0.625, 0.5, 0.625, 0.5, 0.625, 0.5, 0.625, 0.5, 0.625, 0.5, 0.625, 0.5, 0.625, 0.5, 0.625, 0.5, 0.625, 0.5, 0.625, 0.5, 0.625, 0.5, 0.625, 0.5, 0.625, 0.5, 0.625, 0.5, 0.625, 0.5, 0.625, 0.5, 0.625, 0.5, 0.625, 0.5, 0.625, 0.5, 0.625, 0.5, 0.625, 0.75, 0.625, 0.75, 0.625, 0.75, 0.625, 0.75, 0.875, 0.5, 0.875, 0.5, 0.875, 0.5, 0.875, 0.5, 0.625, 0.75, 0.625, 0.75, 0.625, 0.75, 0.625, 0.75, 0.875, 0.5, 0.875, 0.5, 0.875, 0.5, 0.875, 0.5, 0.625, 0.75, 0.625, 0.75, 0.625, 0.75, 0.625, 0.75, 0.875, 0.5, 0.875, 0.5, 0.875, 0.5, 0.875, 0.5, 0.625, 0.75, 0.625, 0.75, 0.625, 0.75, 0.625, 0.75, 0.625, 0.75, 0.625, 0.75, 0.625, 0.75, 0.625, 0.75, 0.875, 0.5, 0.875, 0.5, 0.875, 0.5, 0.875, 0.5, 0.875, 0.5, 0.875, 0.5, 0.875, 0.5, 0.875, 0.5, 0.625, 0.75, 0.625, 0.75, 0.625, 0.75, 0.625, 0.75, 0.875, 0.5, 0.875, 0.5, 0.875, 0.5, 0.875, 0.5, 0.625, 0.75, 0.625, 0.75, 0.625, 0.75, 0.625, 0.75, 0.625, 0.75, 0.625, 0.75, 0.625, 0.75, 0.625, 0.75, 0.875, 0.5, 0.875, 0.5, 0.875, 0.5, 0.875, 0.5, 0.875, 0.5, 0.875, 0.5, 0.875, 0.5, 0.875, 0.5, 0.875, 0.5, 0.875, 0.5, 0.875, 0.5, 0.875, 0.5, 0.875, 0.5, 0.875, 0.5, 0.875, 0.5, 0.875, 0.5, 0.625, 0.75, 0.625, 0.75, 0.625, 0.75, 0.625, 0.75, 0.875, 0.5, 0.875, 0.5, 0.875, 0.5, 0.875, 0.5, 0.625, 0.375, 0.625, 0.375, 0.625, 0.375, 0.625, 0.375, 0.625, 0.375, 0.625, 0.375, 0.625, 0.375, 0.625, 0.375, 0.625, 0.375, 0.625, 0.375, 0.625, 0.375, 0.625, 0.375, 0.625, 0.375, 0.625, 0.375, 0.625, 0.375, 0.625, 0.375, 0.625, 0.375, 0.625, 0.375, 0.625, 0.375, 0.625, 0.375, 0.625, 0.375, 0.625, 0.375, 0.625, 0.375, 0.625, 0.375, 0.625, 0.375, 0.625, 0.375, 0.625, 0.375, 0.625, 0.375, 0.625, 0.375, 0.625, 0.375, 0.625, 0.375, 0.625, 0.375, 0.625, 0.375, 0.625, 0.375, 0.625, 0.375, 0.625, 0.375, 0.625, 0.375, 0.625, 0.375, 0.625, 0.375, 0.625, 0.375, 0.625, 0.375, 0.625, 0.375, 0.625, 0.375, 0.625, 0.375, 0.625, 0.375, 0.625, 0.375, 0.625, 0.375, 0.625, 0.375, 0.375, 0.5, 0.375, 0.625, 0.375, 0.625, 0.375, 0.5, 0.375, 0.625, 0.375, 0.625, 0.375, 0.625, 0.375, 0.625, 0.375, 0.625, 0.375, 0.5, 0.375, 0.5, 0.375, 0.625, 0.875, 0.75, 0.875, 0.75, 0.875, 0.75, 0.875, 0.75, 0.375, 0.625, 0.375, 0.625, 0.375, 0.625, 0.375, 0.625, 0.375, 0.625, 0.375, 0.625, 0.375, 0.625, 0.375, 0.625, 0.375, 0.625, 0.375, 0.625, 0.375, 0.625, 0.375, 0.625, 0.375, 0.625, 0.375, 0.625, 0.375, 0.625, 0.375, 0.625, 0.375, 0.625, 0.375, 0.625, 0.375, 0.625, 0.375, 0.625, 0.375, 0.625, 0.375, 0.625, 0.375, 0.625, 0.375, 0.625, 0.375, 0.625, 0.375, 0.625, 0.375, 0.625, 0.375, 0.625, 0.375, 0.625, 0.375, 0.625, 0.375, 0.625, 0.375, 0.625, 0.375, 0.625, 0.375, 0.5, 0.375, 0.5, 0.375, 0.625, 0.375, 0.625, 0.375, 0.5, 0.375, 0.5, 0.375, 0.625, 0.375, 0.625, 0.375, 0.625, 0.375, 0.625, 0.375, 0.625, 0.375, 0.5, 0.375, 0.625, 0.375, 0.625, 0.375, 0.5, 0.875, 0.5, 0.875, 0.5, 0.875, 0.5, 0.875, 0.5, 0.625, 0.75, 0.625, 0.625, 0.625, 0.625, 0.625, 0.75, 0.625, 0.625, 0.625, 0.75, 0.625, 0.75, 0.625, 0.625, 0.625, 0.625, 0.625, 0.625, 0.625, 0.625, 0.625, 0.625, 0.625, 0.625, 0.625, 0.625, 0.625, 0.625, 0.625, 0.625, 0.625, 0.75, 0.625, 0.625, 0.625, 0.625, 0.625, 0.75, 0.625, 0.625, 0.625, 0.625, 0.625, 0.625, 0.625, 0.625, 0.625, 0.625, 0.625, 0.75, 0.625, 0.75, 0.625, 0.625, 0.875, 0.5, 0.875, 0.5, 0.875, 0.5, 0.875, 0.5, 0.625, 0.625, 0.625, 0.75, 0.625, 0.75, 0.625, 0.625, 0.625, 0.75, 0.625, 0.75, 0.625, 0.75, 0.625, 0.75, 0.625, 0.75, 0.625, 0.625, 0.625, 0.625, 0.625, 0.75, 0.625, 0.75, 0.625, 0.625, 0.625, 0.625, 0.625, 0.75, 0.625, 0.75, 0.625, 0.625, 0.625, 0.625, 0.625, 0.75, 0.625, 0.625, 0.625, 0.625, 0.625, 0.625, 0.625, 0.625, 0.625, 0.625, 0.625, 0.75, 0.625, 0.75, 0.625, 0.625, 0.625, 0.625, 0.625, 0.625, 0.625, 0.625, 0.625, 0.625, 0.625, 0.625, 0.625, 0.625, 0.625, 0.625, 0.625, 0.625, 0.625, 0.625, 0.625, 0.75, 0.625, 0.75, 0.625, 0.625, 0.875, 0.5, 0.875, 0.5, 0.875, 0.5, 0.875, 0.5, 0.625, 0.75, 0.625, 0.625, 0.625, 0.625, 0.625, 0.75, 0.625, 0.625, 0.625, 0.75, 0.625, 0.75, 0.625, 0.625, 0.875, 0.5, 0.875, 0.5, 0.875, 0.5, 0.875, 0.5, 0.625, 0.75, 0.625, 0.625, 0.625, 0.625, 0.625, 0.75, 0.625, 0.625, 0.625, 0.625, 0.625, 0.625, 0.625, 0.625, 0.625, 0.625, 0.625, 0.625, 0.625, 0.625, 0.625, 0.625, 0.625, 0.625, 0.625, 0.625, 0.625, 0.625, 0.625, 0.625, 0.625, 0.625, 0.625, 0.625, 0.625, 0.625, 0.625, 0.625, 0.625, 0.625, 0.625, 0.625, 0.625, 0.625, 0.625, 0.625, 0.625, 0.625, 0.625, 0.625, 0.625, 0.625, 0.625, 0.625, 0.625, 0.625, 0.625, 0.625, 0.625, 0.625, 0.625, 0.625, 0.625, 0.625, 0.625, 0.625, 0.625, 0.625, 0.625, 0.625, 0.625, 0.625, 0.625, 0.625, 0.625, 0.625, 0.625, 0.625, 0.625, 0.625, 0.625, 0.625, 0.625, 0.625, 0.625, 0.625, 0.625, 0.625, 0.625, 0.625, 0.625, 0.625, 0.625, 0.625, 0.625, 0.625, 0.625, 0.625, 0.625, 0.625, 0.625, 0.625, 0.625, 0.625, 0.625, 0.625, 0.625, 0.625, 0.625, 0.625, 0.625, 0.625, 0.625, 0.625, 0.625, 0.625, 0.625, 0.625, 0.625, 0.625, 0.625, 0.625, 0.625, 0.625, 0.625, 0.625, 0.625, 0.625, 0.625, 0.625, 0.625, 0.625, 0.625, 0.625, 0.625, 0.625, 0.625, 0.625, 0.625, 0.625, 0.625, 0.625, 0.625, 0.625, 0.625, 0.625, 0.625, 0.625, 0.625, 0.625, 0.625, 0.625, 0.625, 0.625, 0.625, 0.625, 0.625, 0.625, 0.625, 0.625, 0.625, 0.625, 0.625, 0.625, 0.625, 0.625, 0.625, 0.625, 0.625, 0.625, 0.625, 0.625, 0.625, 0.625, 0.625, 0.625, 0.625, 0.625, 0.625, 0.625, 0.625, 0.625, 0.625, 0.625, 0.625, 0.625, 0.625, 0.625, 0.625, 0.625, 0.625, 0.625, 0.625, 0.625, 0.625, 0.625, 0.625, 0.625, 0.625, 0.625, 0.625, 0.625, 0.625, 0.625, 0.625, 0.625, 0.625, 0.625, 0.625, 0.625, 0.625, 0.625, 0.625, 0.625, 0.625, 0.625, 0.625, 0.625, 0.625, 0.625, 0.625, 0.625, 0.625, 0.625, 0.625, 0.625, 0.625, 0.625, 0.625, 0.625, 0.625, 0.75, 0.625, 0.75, 0.625, 0.75, 0.625, 0.75, 0.875, 0.5, 0.875, 0.5, 0.875, 0.5, 0.875, 0.5, 0.625, 0.75, 0.625, 0.75, 0.625, 0.75, 0.625, 0.75, 0.875, 0.5, 0.875, 0.5, 0.875, 0.5, 0.875, 0.5, 0.875, 0.5, 0.875, 0.5, 0.875, 0.5, 0.875, 0.5, 0.875, 0.5, 0.875, 0.5, 0.875, 0.5, 0.875, 0.5, 0.625, 0.75, 0.625, 0.75, 0.625, 0.75, 0.625, 0.75, 0.875, 0.5, 0.875, 0.5, 0.875, 0.5, 0.875, 0.5, 0.375, 0.625, 0.375, 0.625, 0.375, 0.625, 0.375, 0.625, 0.375, 0.75, 0.375, 0.625, 0.375, 0.625, 0.375, 0.75, 0.375, 0.625, 0.375, 0.625, 0.375, 0.625, 0.375, 0.625, 0.375, 0.625, 0.375, 0.75, 0.375, 0.75, 0.375, 0.625, 0.375, 0.625, 0.375, 0.75, 0.375, 0.75, 0.375, 0.625, 0.375, 0.75, 0.375, 0.75, 0.375, 0.75, 0.375, 0.75, 0.375, 0.625, 0.375, 0.75, 0.375, 0.75, 0.375, 0.625, 0.375, 0.75, 0.375, 0.625, 0.375, 0.625, 0.375, 0.75, 0.375, 0.625, 0.375, 0.75, 0.375, 0.75, 0.375, 0.625, 0.375, 0.75, 0.375, 0.625, 0.375, 0.625, 0.375, 0.75, 0.375, 0.625, 0.375, 0.625, 0.375, 0.625, 0.375, 0.625, 0.625, 0.25, 0.625, 0.25, 0.625, 0.25, 0.625, 0.25, 0.375, 0.625, 0.375, 0.625, 0.375, 0.625, 0.375, 0.625, 0.375, 0.75, 0.375, 0.625, 0.375, 0.625, 0.375, 0.75, 0.375, 0.625, 0.375, 0.625, 0.375, 0.625, 0.375, 0.625, 0.625, 0.25, 0.625, 0.25, 0.625, 0.25, 0.625, 0.25, 0.375, 0.75, 0.375, 0.625, 0.375, 0.625, 0.375, 0.75, 0.625, 0.25, 0.625, 0.25, 0.625, 0.25, 0.625, 0.25, 0.375, 0.625, 0.375, 0.75, 0.375, 0.75, 0.375, 0.625, 0.375, 0.75, 0.375, 0.625, 0.375, 0.625, 0.375, 0.75, 0.375, 0.625, 0.375, 0.625, 0.375, 0.625, 0.375, 0.625, 0.375, 0.625, 0.375, 0.625, 0.375, 0.625, 0.375, 0.625, 0.375, 0.625, 0.375, 0.625, 0.375, 0.625, 0.375, 0.625, 0.375, 0.625, 0.375, 0.625, 0.375, 0.625, 0.375, 0.625, 0.375, 0.625, 0.375, 0.625, 0.375, 0.625, 0.375, 0.625, 0.375, 0.625, 0.375, 0.625, 0.375, 0.625, 0.375, 0.625, 0.375, 0.625, 0.375, 0.625, 0.375, 0.625, 0.375, 0.625, 0.375, 0.625, 0.375, 0.625, 0.375, 0.625, 0.375, 0.625, 0.375, 0.625, 0.375, 0.625, 0.375, 0.625, 0.375, 0.625, 0.375, 0.625, 0.375, 0.625, 0.375, 0.625, 0.375, 0.625, 0.375, 0.625, 0.375, 0.625, 0.375, 0.625, 0.375, 0.625, 0.375, 0.625, 0.375, 0.625, 0.375, 0.625, 0.375, 0.625, 0.375, 0.75, 0.375, 0.75, 0.375, 0.75, 0.375, 0.75, 0.625, 0.25, 0.625, 0.25, 0.625, 0.25, 0.625, 0.25, 0.375, 0.75, 0.375, 0.75, 0.375, 0.75, 0.375, 0.75, 0.625, 0.25, 0.625, 0.25, 0.625, 0.25, 0.625, 0.25, 0.625, 0.25, 0.625, 0.25, 0.625, 0.25, 0.625, 0.25, 0.625, 0.25, 0.625, 0.25, 0.625, 0.25, 0.625, 0.25, 0.375, 0.75, 0.375, 0.75, 0.375, 0.75, 0.375, 0.75, 0.625, 0.25, 0.625, 0.25, 0.625, 0.25, 0.625, 0.25, 0.375, 0.75, 0.375, 0.75, 0.375, 0.75, 0.375, 0.75, 0.375, 0.75, 0.375, 0.75, 0.375, 0.75, 0.375, 0.75, 0.625, 0.25, 0.625, 0.25, 0.625, 0.25, 0.625, 0.25, 0.375, 0.75, 0.375, 0.75, 0.375, 0.75, 0.375, 0.75, 0.625, 0.25, 0.625, 0.25, 0.625, 0.25, 0.625, 0.25, 0.625, 0.25, 0.625, 0.25, 0.625, 0.25, 0.625, 0.25, 0.375, 0.75, 0.375, 0.75, 0.375, 0.75, 0.375, 0.75, 0.625, 0.25, 0.625, 0.25, 0.625, 0.25, 0.625, 0.25, 0.375, 0.75, 0.375, 0.75, 0.375, 0.75, 0.375, 0.75, 0.375, 0.75, 0.375, 0.75, 0.375, 0.75, 0.375, 0.75, 0.375, 0.75, 0.375, 0.75, 0.375, 0.75, 0.375, 0.75, 0.625, 0.25, 0.625, 0.25, 0.625, 0.25, 0.625, 0.25, 0.625, 0.25, 0.625, 0.25, 0.625, 0.25, 0.625, 0.25, 0.625, 0.25, 0.625, 0.25, 0.625, 0.25, 0.625, 0.25, 0.375, 0.75, 0.375, 0.75, 0.375, 0.75, 0.375, 0.75, 0.625, 0.25, 0.625, 0.25, 0.625, 0.25, 0.625, 0.25, 0.625, 0.25, 0.625, 0.25, 0.625, 0.25, 0.625, 0.25, 0.625, 0.25, 0.625, 0.25, 0.625, 0.25, 0.625, 0.25, 0.375, 0.75, 0.375, 0.75, 0.375, 0.75, 0.375, 0.75, 0.375, 0.75, 0.375, 0.75, 0.375, 0.75, 0.375, 0.75, 0.375, 0.75, 0.375, 0.75, 0.375, 0.75, 0.375, 0.75, 0.375, 0.75, 0.375, 0.75, 0.375, 0.75, 0.375, 0.75, 0.375, 0.75, 0.375, 0.75, 0.375, 0.75, 0.375, 0.75, 0.375, 0.75, 0.375, 0.75, 0.375, 0.75, 0.375, 0.75, 0.375, 0.25, 0.5, 0.25, 0.5, 0.375, 0.375, 0.375, 0.625, 0.5, 0.75, 0.5, 0.75, 0.625, 0.625, 0.625, 0.375, 0.5, 0.5, 0.5, 0.5, 0.625, 0.375, 0.625, 0.125, 0.5, 0.25, 0.5, 0.25, 0.625, 0.125, 0.625, 0.625, 0.625, 0.75, 0.625, 0.75, 0.75, 0.625, 0.75, 0.125, 0.625, 0.25, 0.625, 0.25, 0.75, 0.125, 0.75, 0.375, 0.625, 0.5, 0.625, 0.5, 0.75, 0.375, 0.75, 0.375, 0.375, 0.5, 0.375, 0.5, 0.5, 0.375, 0.5])
me_cube.materials.append(mat_material)
me_cube.use_remesh_preserve_volume = False
me_cube.use_remesh_preserve_attributes = False
me_cube.use_mirror_vertex_groups = False
me_cube.update()
me_cube_003 = bpy.data.meshes.new('Cube.003')
me_cube_003.from_pydata([(3.961, -4.735, 2.859), (6.649, 0.8278, 4.456), (6.499, -2.591, 5.008), (7.219, -2.232, 4.124), (5.863, -3.342, 4.693), (7.315, -3.136, 3.441), (4.841, -3.177, 5.357), (0.7925, -2.981, 6.3), (3.191, 6.747, -3.307), (0.005847, 7.291, -3.821), (6.701, -4.591, -2.04), (-0.4651, 6.702, -1.795), (-0.6559, 7.352, -0.258), (-7.264, 1.796, -3.454), (1.334, 6.678, -1.702), (-7.39, 0.8529, -2.141), (-7.41, 3.119, -1.726), (3.47, 6.231, -2.835), (-7.058, 4.587, -1.85), (-2.755, -5.431, 0.9182), (-5.006, -5.889, 0.3031), (-4.63, -4.499, 2.299), (-6.637, -2.975, -2.664), (-4.079, 6.535, -3.624), (-7.099, -1.548, -2.759), (-6.718, -3.276, -2.111), (-7.377, -0.8109, -3.469), (-6.724, -4.122, -3.233), (-7.267, -2.301, -5.786), (-5.992, -4.337, -2.74), (-5.615, -5.806, -3.495), (-7.182, -2.672, -3.13), (-7.29, 3.765, -6.034), (-1.429, 7.061, -3.041), (-4.419, 6.622, -2.248), (-5.986, 5.938, -4.276), (-5.689, 5.721, -3.406), (-6.068, 6.878, 0.2001), (-7.212, 3.923, -3.935), (-6.842, 4.93, -3.97), (7.733, -3.248, -1.172), (-2.012, -6.633, -3.119), (-1.736, 7.298, -4.121), (4.825, -6.193, -3.502), (7.883, -3.43, -2.639), (7.74, -3.283, -3.036), (7.166, -4.883, -3.399), (4.686, -5.883, -0.2069), (6.864, -4.201, -0.8083), (6.934, -4.763, 1.046), (-7.379, 4.776, 0.9938), (-7.457, 1.453, -3.004), (-7.121, 3.845, -2.417), (-5.419, 6.828, -1.265), (5.966, -5.631, -3.544), (1.659, 6.655, -2.408), (3.411, -5.991, -1.358), (-5.332, -4.358, 1.002), (3.845, -6.574, -3.657), (-0.2706, 5.771, 5.326), (7.072, -3.387, 2.994), (7.23, -0.6067, -6.936), (-6.187, 5.625, 2.876), (4.87, 4.946, 0.1269), (6.565, 1.881, -1.133), (-6.975, 3.113, 3.599), (4.565, 6.088, -0.2003), (-0.4136, -6.069, 0.428), (-6.401, -1.119, 3.091), (5.221, 4.348, -7.828), (3.553, -3.09, 5.683), (7.952, -0.4159, 0.1037), (-6.953, 5.897, -0.5995), (-6.497, 2.777, 2.846), (-6.395, 5.123, -2.319), (6.842, -3.561, 3.463), (8.219, -2.61, 0.05793), (1.161, -6.095, -0.02682), (-0.2573, -5.648, 1.145), (-6.617, 1.371, 5.692), (-1.133, -4.648, 3.223), (-5.583, 6.712, 3.717), (8.155, -2.141, 2.379), (1.149, 7.102, 2.265), (3.039, -4.387, 3.387), (-2.282, 6.542, 3.035), (3.797, 5.789, -1.829), (6.789, 2.055, -6.058), (2.535, 6.426, -1.668), (6.514, 2.41, 2.026), (0.1291, 7.152, 0.4109), (5.191, 4.932, -1.689), (-3.372, -6.6, -5.757), (-1.116, -4.501, 2.742), (-3.852, -5.072, 1.755), (5.752, 4.122, -3.177), (-3.741, 6.413, 3.121), (-3.356, -5.06, 2.593), (-0.7804, -4.319, 5.713), (4.265, -1.984, 5.565), (-6.412, 6.677, 2.251), (6.018, 1.938, -1.983), (-7.183, 5.052, 2.61), (-1.915, 6.059, 5.264), (1.7, 6.887, 0.9045), (0.5773, 6.774, 3.205), (-6.632, 0.5695, 2.905), (7.721, -1.635, 3.412), (5.488, 2.641, 4.64), (6.532, 4.115, -6.362), (4.725, 5.067, 4.252), (-4.857, -6.46, -5.508), (-4.469, -5.897, -1.211), (3.638, 5.568, -7.707), (7.443, -0.2803, -1.904), (-2.382, -6.529, -6.506), (-2.343, -6.611, -2.613), (-2.013, 6.734, 3.768), (6.917, 1.181, -3.536), (-0.4157, -6.662, -2.859), (0.8197, -6.777, -3.259), (-3.784, -6.566, -3.769), (5.26, 5.148, -2.861), (-2.726, -6.406, -1.265), (-2.058, -6.521, -0.4159), (-1.156, -3.404, 6.284), (7.684, -2.357, 2.86), (0.02017, -6.821, -4.16), (3.705, -6.239, -0.01801), (-0.9291, -5.688, -7.436), (-2.375, -6.763, -3.481), (5.49, -4.214, 2.983), (5.535, 5.305, -0.982), (5.782, -5.306, -3.041), (6.522, 2.424, -0.2523), (-3.858, -4.807, 4.582), (-0.3312, -4.66, 2.729), (7.022, -4.652, -2.758), (-4.003, -4.975, 2.772), (-5.094, -6.23, -3.456), (5.52, 3.836, -1.956), (1.738, 7.13, -0.3985), (5.893, 3.229, 4.227), (-3.967, 7.246, -1.108), (2.245, -1.986, 6.228), (-2.625, 7.111, 2.511), (1.489, -5.945, -1.214), (3.979, -5.781, 1.422), (7.889, -2.46, -2.076), (2.834, 6.747, -5.874), (1.239, -3.972, 5.43), (4.528, -6.033, -2.917), (5.661, -5.862, -6.443), (6.961, -4.462, -3.03), (-4.247, -5.1, 1.272), (4.877, -4.94, -7.824), (3.382, 6.359, 2.844), (5.106, 6.006, -3.413), (-0.425, -6.611, -6.147), (-5.659, -4.977, 0.6452), (5.387, -5.209, -0.9946), (2.776, -6.741, -3.206), (1.923, -6.601, -6.035), (5.493, -5.768, -7.275), (-5.618, -5.022, -1.734), (7.216, 0.4502, -6.09), (7.78, -1.622, -5.863), (5.683, 4.875, -0.2489), (6.894, -4.399, -6.18), (6.353, 2.438, -3.543), (7.243, -4.678, -4.509), (7.525, -4.263, 0.606), (6.705, 0.2919, -7.345), (6.223, -4.7, -6.789), (6.152, -3.848, -7.456), (6.735, -1.538, -7.354), (-6.58, 4.052, 2.849), (5.374, -2.866, -7.848), (4.194, -6.522, -6.7), (3.368, -6.098, -7.421), (7.305, -2.509, -6.85), (5.036, 5.567, -7.597), (5.903, 5.139, -7.414), (5.142, 5.963, -6.5), (5.774, 5.378, -5.022), (5.455, 0.2947, -7.848), (3.823, 6.348, -6.631), (1.507, 6.938, -7.064), (-3.817, -5.142, 3.223), (-2.046, 6.93, -1.933), (2.333, 5.335, -7.841), (0.9788, 6.258, -7.81), (6.088, 3.887, -3.691), (-7.376, -0.6745, -2.569), (-7.464, 1.444, -3.961), (-7.271, -1.575, -1.429), (-7.627, 0.6516, 0.0988), (-5.019, 6.266, 3.036), (3.159, 6.573, -0.4641), (-7.616, -0.4099, -1.054), (-4.225, 7.346, -0.001113), (1.967, 6.529, 0.42), (3.51, 5.991, 0.2612), (-5.633, -3.495, 2.975), (-7.393, -1.814, 0.2178), (-5.061, -4.807, 3.27), (-6.505, -4.238, 0.4902), (-4.594, -3.985, 5.634), (-7.115, -2.955, -0.4072), (-5.895, -3.128, 1.974), (-4.328, -5.508, 0.8598), (-3.246, -6.149, 0.4038), (-6.417, -3.152, 0.8896), (-6.481, -3.684, -1.229), (-6.922, 1.26, 3.423), (-6.266, 3.101, 6.098), (3.869, -6.378, -2.948), (-5.137, 2.642, 6.306), (-5.994, 1.135, 6.174), (-6.209, 5.234, 4.758), (-7.305, -0.859, 0.6398), (-4.335, -1.958, 6.302), (-4.146, -3.195, 6.211), (-4.764, -4.454, 4.814), (-5.87, -5.171, -0.3746), (4.4, 5.72, 2.905), (-5.097, 7.001, 2.616), (-2.034, -5.261, 1.621), (7.876, -3.258, 2.447), (-0.3083, 4.141, 6.284), (-6.006, 6.417, 2.712), (6.976, -3.977, 2.699), (-4.376, 5.331, 5.817), (5.273, 5.254, 3.215), (-3.808, 6.89, 3.71), (-3.152, 5.96, 5.617), (3.481, 2.108, 5.097), (-3.952, 4.863, 6.224), (5.901, 3.344, 2.593), (6.436, 2.082, 2.621), (-5.823, -2.281, 5.391), (6.997, 1.176, 2.816), (-6.915, -2.889, -7.174), (5.022, 4.97, 2.5), (-7.534, 0.7922, 1.457), (-6.637, -1.744, 2.273), (-6.18, 1.303, -7.829), (-7.122, 5.802, 2.017), (-7.231, 1.241, 2.549), (-5.882, -0.9218, 5.969), (-7.214, 3.056, 2.585), (5.59, 3.65, 0.3631), (-7.303, -0.04791, -7.082), (-6.755, 5.381, 3.496), (-6.437, -0.312, 5.406), (7.373, 0.9749, 1.774), (0.1212, 7.407, -5.717), (-5.49, -5.639, -7.553), (8.343, -2.029, -3.564), (-4.715, -5.729, -2.893), (-7.272, 3.477, -3.16), (8.175, -3.122, -3.475), (7.593, -0.579, -2.952), (2.275, 6.241, 4.092), (-4.373, -6.459, -7.048), (4.932, -6.348, -5.589), (-0.6312, 6.679, -7.505), (6.566, 2.604, 3.296), (-1.883, 6.99, -7.038), (-5.898, -5.854, -6.392), (-6.185, 3.89, -7.744), (-3.469, 5.356, -7.821), (-2.184, -5.05, -7.834), (1.269, 2.696, 6.21), (-7.287, 1.599, -7.044), (-4.328, -6.204, -0.2975), (0.2434, -5.073, 2.002), (6.89, -1.179, 4.837), (7.86, 0.03283, -3.592), (-0.5041, 7.343, 1.155), (-6.239, 5.638, -6.541), (7.986, -1.089, -0.955), (4.796, 5.577, 3.932), (-5.142, 5.966, -7.347), (-7.187, 0.0003851, -3.166), (6.239, 1.18, -7.821), (7.929, -3.071, -5.079), (-2.632, -4.212, 5.74), (5.386, -5.544, 0.8716), (7.534, 0.7787, -0.984), (6.683, 1.928, -7.318), (1.137, -6.156, -1.968), (4.695, -3.656, 4.708), (6.161, -1.118, 5.083), (5.881, 5.071, -3.424), (1.879, 5.524, 5.011), (4.265, 6.139, -0.9911), (3.064, 4.914, 4.831), (-4.773, 6.68, -4.18)], [], [(266, 187, 191), (295, 282, 263), (5, 4, 75), (176, 253, 62), (243, 225, 233), (125, 287, 98), (264, 115, 92), (79, 214, 254), (84, 0, 292), (171, 40, 76), (28, 26, 252), (180, 286, 168), (4, 292, 131), (200, 100, 226), (277, 107, 1), (73, 214, 65), (96, 226, 197), (7, 125, 98), (277, 3, 107), (169, 109, 192), (124, 275, 123), (142, 110, 108), (59, 103, 229), (235, 232, 237), (114, 281, 148), (1, 142, 293), (24, 22, 25), (166, 258, 286), (293, 277, 1), (203, 209, 21), (203, 205, 68), (76, 71, 82), (188, 135, 205), (205, 223, 240), (262, 148, 258), (100, 102, 230), (6, 292, 4), (99, 2, 293), (234, 117, 85), (71, 281, 289), (145, 83, 279), (244, 102, 50), (63, 202, 243), (289, 64, 134), (2, 277, 293), (8, 149, 256), (285, 69, 290), (222, 125, 221), (157, 17, 122), (105, 103, 263), (179, 163, 178), (66, 167, 132), (155, 163, 179), (200, 145, 279), (238, 243, 233), (288, 231, 131), (26, 13, 194), (81, 62, 253), (43, 265, 54), (132, 91, 296), (111, 269, 257), (292, 6, 84), (107, 5, 126), (55, 17, 8), (132, 101, 140), (4, 131, 75), (80, 93, 136), (151, 133, 137), (88, 17, 55), (63, 66, 202), (88, 141, 198), (111, 264, 92), (206, 224, 20), (91, 122, 86), (111, 121, 139), (5, 60, 126), (57, 209, 212), (154, 227, 94), (112, 123, 275), (141, 201, 198), (261, 170, 286), (14, 12, 141), (13, 284, 51), (113, 190, 187), (236, 273, 144), (71, 76, 281), (70, 6, 99), (135, 287, 207), (11, 55, 9), (81, 253, 219), (228, 49, 171), (68, 205, 240), (14, 55, 11), (136, 227, 276), (150, 84, 6), (86, 198, 296), (97, 94, 227), (44, 10, 137), (156, 263, 282), (247, 100, 72), (106, 248, 68), (205, 138, 188), (99, 6, 2), (249, 79, 254), (189, 34, 143), (126, 228, 82), (204, 208, 206), (171, 49, 47), (89, 289, 134), (126, 82, 107), (23, 34, 33), (189, 143, 12), (33, 11, 9), (260, 38, 13), (108, 110, 236), (163, 265, 178), (76, 228, 171), (87, 109, 169), (4, 2, 6), (238, 233, 267), (12, 14, 11), (25, 164, 213), (277, 2, 3), (83, 85, 105), (200, 143, 53), (143, 34, 53), (292, 0, 131), (5, 2, 4), (253, 65, 215), (207, 240, 223), (228, 76, 82), (81, 219, 232), (15, 52, 260), (176, 102, 250), (159, 20, 210), (214, 73, 106), (288, 147, 128), (37, 200, 53), (34, 74, 53), (275, 20, 224), (102, 176, 62), (74, 39, 52), (273, 236, 297), (60, 231, 228), (7, 98, 150), (47, 160, 171), (43, 151, 58), (101, 118, 95), (226, 145, 200), (102, 100, 247), (255, 82, 71), (72, 37, 53), (152, 265, 163), (34, 36, 74), (36, 298, 35), (284, 193, 51), (103, 235, 229), (93, 80, 188), (142, 282, 110), (81, 197, 62), (280, 39, 35), (248, 245, 68), (37, 72, 100), (106, 68, 214), (217, 79, 218), (106, 73, 248), (205, 203, 21), (236, 99, 293), (56, 160, 47), (137, 10, 151), (282, 225, 156), (85, 145, 96), (115, 158, 130), (46, 133, 54), (57, 212, 206), (186, 113, 187), (154, 19, 227), (44, 40, 10), (170, 261, 46), (229, 7, 273), (208, 164, 224), (210, 154, 57), (286, 170, 168), (139, 130, 41), (92, 121, 111), (111, 139, 269), (264, 111, 257), (140, 91, 132), (136, 93, 97), (152, 168, 170), (139, 41, 259), (259, 112, 164), (159, 210, 57), (255, 289, 89), (259, 41, 116), (130, 139, 121), (209, 245, 212), (97, 227, 136), (21, 209, 57), (130, 119, 41), (22, 29, 25), (46, 153, 133), (166, 165, 278), (31, 22, 24), (27, 31, 28), (24, 26, 31), (25, 195, 193), (56, 10, 160), (265, 152, 54), (161, 58, 216), (251, 89, 134), (94, 21, 154), (137, 153, 45), (30, 29, 27), (27, 22, 31), (119, 130, 127), (99, 144, 70), (29, 164, 25), (29, 22, 27), (29, 259, 164), (261, 44, 45), (48, 171, 160), (14, 141, 88), (249, 221, 218), (127, 158, 162), (108, 236, 293), (231, 288, 49), (29, 30, 259), (133, 43, 54), (56, 216, 151), (259, 30, 139), (137, 133, 153), (112, 259, 116), (10, 40, 48), (170, 54, 152), (67, 124, 77), (116, 41, 119), (135, 207, 223), (80, 98, 135), (94, 97, 138), (31, 26, 28), (222, 207, 287), (67, 19, 211), (144, 7, 70), (169, 118, 165), (70, 150, 6), (55, 8, 9), (38, 39, 32), (166, 61, 165), (52, 18, 74), (142, 233, 282), (253, 176, 65), (262, 278, 118), (131, 0, 147), (298, 280, 35), (7, 221, 125), (39, 36, 35), (282, 295, 110), (107, 267, 1), (52, 39, 260), (214, 68, 240), (75, 60, 5), (34, 23, 36), (39, 74, 36), (251, 167, 63), (48, 40, 171), (131, 60, 75), (104, 202, 201), (97, 93, 138), (133, 151, 43), (268, 256, 266), (14, 88, 55), (189, 11, 33), (186, 187, 149), (176, 250, 73), (229, 235, 237), (156, 105, 263), (160, 10, 48), (105, 156, 83), (12, 143, 200), (42, 298, 23), (189, 33, 34), (298, 283, 280), (72, 74, 18), (90, 201, 141), (33, 9, 42), (202, 104, 156), (118, 278, 165), (85, 83, 145), (267, 142, 1), (9, 8, 256), (294, 184, 157), (167, 251, 134), (198, 202, 66), (95, 192, 294), (101, 114, 118), (182, 109, 290), (17, 157, 8), (258, 278, 262), (156, 225, 202), (258, 148, 44), (157, 184, 183), (109, 87, 290), (70, 7, 150), (148, 40, 44), (132, 134, 64), (5, 3, 2), (273, 7, 144), (114, 262, 118), (54, 170, 46), (261, 286, 258), (114, 64, 289), (114, 289, 281), (155, 177, 174), (155, 174, 173), (190, 185, 177), (169, 95, 118), (290, 172, 285), (172, 165, 61), (185, 285, 172), (172, 290, 165), (288, 47, 49), (286, 180, 166), (168, 152, 173), (281, 40, 148), (40, 281, 76), (175, 61, 166), (185, 172, 175), (175, 172, 61), (173, 163, 155), (175, 166, 180), (174, 168, 173), (10, 56, 151), (163, 173, 152), (174, 175, 180), (177, 175, 174), (185, 175, 177), (165, 290, 87), (101, 64, 114), (165, 87, 169), (258, 166, 278), (261, 258, 44), (174, 180, 168), (192, 95, 169), (289, 255, 71), (109, 182, 184), (182, 290, 69), (183, 182, 181), (182, 183, 184), (149, 183, 186), (149, 8, 183), (285, 185, 190), (69, 285, 190), (183, 181, 186), (69, 181, 182), (69, 113, 181), (190, 113, 69), (181, 113, 186), (42, 23, 33), (187, 266, 256), (36, 23, 298), (9, 256, 42), (256, 149, 187), (268, 42, 256), (42, 268, 298), (279, 12, 200), (260, 13, 51), (191, 190, 271), (191, 187, 190), (191, 271, 266), (192, 109, 184), (24, 25, 193), (32, 274, 194), (38, 194, 13), (204, 220, 196), (32, 194, 38), (204, 199, 208), (15, 260, 51), (260, 39, 38), (15, 16, 52), (196, 199, 204), (195, 199, 15), (12, 11, 189), (194, 274, 26), (50, 72, 18), (72, 53, 74), (247, 72, 50), (16, 18, 52), (16, 196, 244), (244, 50, 16), (230, 197, 226), (13, 26, 284), (159, 57, 206), (16, 50, 18), (193, 284, 24), (199, 196, 16), (193, 195, 15), (208, 199, 195), (16, 15, 199), (231, 60, 131), (51, 193, 15), (204, 212, 220), (196, 220, 244), (197, 234, 96), (128, 47, 288), (221, 249, 222), (135, 223, 205), (24, 284, 26), (203, 245, 209), (63, 167, 66), (159, 206, 20), (21, 94, 138), (208, 213, 164), (245, 244, 220), (204, 206, 212), (212, 245, 220), (25, 213, 195), (254, 214, 240), (245, 203, 68), (19, 210, 211), (213, 208, 195), (221, 217, 218), (215, 237, 232), (217, 215, 79), (117, 105, 85), (217, 221, 229), (232, 219, 215), (102, 62, 230), (226, 100, 230), (138, 93, 188), (248, 73, 250), (79, 215, 65), (188, 80, 135), (67, 78, 227), (19, 154, 210), (45, 153, 46), (137, 45, 44), (45, 46, 261), (21, 138, 205), (262, 114, 148), (67, 227, 19), (279, 90, 12), (57, 154, 21), (279, 83, 104), (210, 20, 211), (96, 145, 226), (79, 249, 218), (244, 245, 248), (96, 234, 85), (206, 208, 224), (104, 201, 90), (222, 287, 125), (117, 234, 103), (100, 200, 37), (197, 81, 234), (60, 228, 126), (234, 81, 235), (237, 217, 229), (221, 7, 229), (110, 295, 297), (73, 65, 176), (81, 232, 235), (279, 104, 90), (235, 103, 234), (215, 217, 237), (79, 65, 214), (117, 103, 105), (225, 243, 202), (197, 230, 62), (238, 267, 239), (239, 89, 238), (241, 239, 267), (267, 107, 241), (255, 89, 241), (251, 238, 89), (239, 241, 89), (233, 225, 282), (211, 20, 275), (58, 178, 265), (124, 146, 77), (67, 211, 124), (78, 276, 227), (112, 224, 164), (275, 224, 112), (77, 147, 78), (116, 291, 123), (272, 129, 264), (129, 115, 264), (162, 158, 179), (288, 131, 147), (162, 178, 58), (162, 58, 161), (130, 158, 127), (265, 43, 58), (78, 67, 77), (144, 99, 236), (115, 129, 158), (56, 146, 291), (47, 128, 56), (119, 291, 116), (123, 112, 116), (84, 98, 80), (98, 287, 135), (147, 276, 78), (136, 84, 80), (84, 150, 98), (228, 231, 49), (291, 120, 161), (58, 151, 216), (291, 146, 123), (291, 119, 120), (3, 5, 107), (56, 161, 216), (77, 146, 128), (77, 128, 147), (146, 124, 123), (120, 162, 161), (120, 119, 127), (178, 162, 179), (130, 121, 92), (211, 275, 124), (130, 92, 115), (161, 56, 291), (84, 136, 276), (128, 146, 56), (127, 162, 120), (0, 276, 147), (184, 294, 192), (276, 0, 84), (142, 108, 293), (8, 157, 183), (91, 86, 296), (297, 236, 110), (243, 251, 63), (141, 12, 90), (295, 273, 297), (59, 295, 263), (103, 59, 263), (295, 59, 229), (83, 156, 104), (243, 238, 251), (229, 273, 295), (254, 240, 249), (86, 17, 88), (66, 296, 198), (95, 294, 122), (249, 240, 207), (249, 207, 222), (202, 198, 201), (294, 157, 122), (64, 101, 132), (134, 132, 167), (122, 17, 86), (95, 122, 91), (95, 91, 140), (267, 233, 142), (66, 132, 296), (140, 101, 95), (88, 198, 86), (219, 253, 215), (241, 107, 82), (252, 246, 242), (28, 252, 242), (242, 269, 28), (82, 255, 241), (50, 102, 247), (246, 272, 257), (102, 244, 250), (246, 274, 270), (246, 252, 274), (264, 257, 272), (30, 27, 269), (248, 250, 244), (242, 246, 257), (257, 269, 242), (139, 30, 269), (155, 179, 129), (283, 271, 270), (272, 155, 129), (270, 190, 246), (283, 298, 268), (190, 177, 155), (283, 270, 280), (266, 271, 268), (280, 270, 32), (270, 271, 190), (155, 272, 190), (158, 129, 179), (32, 270, 274), (190, 272, 246), (283, 268, 271), (269, 27, 28), (26, 274, 252), (39, 280, 32)])
_uv = me_cube_003.uv_layers.new(name='UVMap')
_uv.uv.foreach_set('vector', [0.442, 0.6886, 0.4872, 0.682, 0.4799, 0.7008, 0.2564, 0.5275, 0.2646, 0.4596, 0.2763, 0.519, 0.8104, 0.6557, 0.7876, 0.6812, 0.7968, 0.6537, 0.444, 0.7929, 0.4279, 0.7724, 0.4442, 0.7602, 0.6211, 0.4808, 0.6015, 0.4671, 0.6264, 0.4639, 0.03374, 0.5847, 0.01316, 0.6174, 0.01349, 0.5743, 0.02991, 0.223, 0.04597, 0.1809, 0.06257, 0.2019, 0.3752, 0.8341, 0.4293, 0.8443, 0.3825, 0.8599, 0.2948, 0.09749, 0.2832, 0.07414, 0.3297, 0.07092, 0.8005, 0.5867, 0.8333, 0.5509, 0.8458, 0.5823, 0.7755, 0.0177, 0.8335, 0.04079, 0.7469, 0.05487, 0.8732, 0.4244, 0.8575, 0.4632, 0.8245, 0.4309, 0.3313, 0.04922, 0.3297, 0.07092, 0.2888, 0.04696, 0.9234, 0.2277, 0.9797, 0.1814, 0.9873, 0.2079, 0.8436, 0.6953, 0.8473, 0.6621, 0.888, 0.6949, 0.4442, 0.813, 0.4293, 0.8443, 0.4249, 0.8138, 0.7862, 0.8972, 0.7518, 0.887, 0.7656, 0.8749, 0.0469, 0.5403, 0.03374, 0.5847, 0.01349, 0.5743, 0.8436, 0.6953, 0.8264, 0.675, 0.8473, 0.6621, 0.4627, 0.771, 0.5306, 0.8097, 0.4658, 0.8003, 0.1938, 0.1807, 0.1935, 0.2317, 0.1724, 0.195, 0.209, 0.4308, 0.2515, 0.4606, 0.1933, 0.4395, 0.2584, 0.5778, 0.2629, 0.6162, 0.2169, 0.5766, 0.2578, 0.6449, 0.2403, 0.6723, 0.2288, 0.662, 0.9004, 0.5467, 0.8824, 0.5656, 0.8565, 0.534, 0.1518, 0.4098, 0.209, 0.4308, 0.1028, 0.4184, 0.1325, 0.3319, 0.1346, 0.3087, 0.1477, 0.3081, 0.8922, 0.4514, 0.877, 0.5027, 0.8575, 0.4632, 0.1028, 0.4184, 0.103, 0.4013, 0.1518, 0.4098, 0.2723, 0.2886, 0.2479, 0.2966, 0.2569, 0.2572, 0.2723, 0.2886, 0.2795, 0.2644, 0.2753, 0.3276, 0.8458, 0.5823, 0.8921, 0.5925, 0.8446, 0.6371, 0.2801, 0.2349, 0.3131, 0.2404, 0.2795, 0.2644, 0.2795, 0.2644, 0.3175, 0.2632, 0.3312, 0.3068, 0.9, 0.5218, 0.8565, 0.534, 0.877, 0.5027, 0.7332, 0.8616, 0.7463, 0.8212, 0.7452, 0.8626, 0.3459, 0.0731, 0.3297, 0.07092, 0.3313, 0.04922, 0.0779, 0.4611, 0.06796, 0.4083, 0.1028, 0.4184, 0.4154, 0.4266, 0.456, 0.4297, 0.4492, 0.4466, 0.8921, 0.5925, 0.8824, 0.5656, 0.9203, 0.5723, 0.4339, 0.4554, 0.5145, 0.4689, 0.4719, 0.4896, 0.9548, 0.0649, 0.9873, 0.1418, 0.9481, 0.1341, 0.6087, 0.5344, 0.5691, 0.524, 0.6211, 0.4808, 0.7049, 0.583, 0.672, 0.5796, 0.6689, 0.5572, 0.06796, 0.4083, 0.103, 0.4013, 0.1028, 0.4184, 0.5403, 0.6011, 0.5225, 0.6586, 0.4577, 0.6465, 0.5175, 0.04348, 0.4409, 0.06757, 0.4995, 0.03266, 0.0343, 0.6542, 0.03374, 0.5847, 0.06363, 0.6605, 0.3374, 0.65, 0.3611, 0.6189, 0.3514, 0.6664, 0.5092, 0.4477, 0.4709, 0.3989, 0.5549, 0.4335, 0.6948, 0.1082, 0.6864, 0.0589, 0.7053, 0.08813, 0.589, 0.5363, 0.6255, 0.5449, 0.615, 0.5594, 0.6662, 0.07402, 0.6864, 0.0589, 0.6948, 0.1082, 0.387, 0.508, 0.4339, 0.4554, 0.4719, 0.4896, 0.6572, 0.4874, 0.6211, 0.4808, 0.6264, 0.4639, 0.2368, 0.03419, 0.2843, 0.01752, 0.2888, 0.04696, 0.8335, 0.04079, 0.8368, 0.08623, 0.8244, 0.07713, 0.4253, 0.7311, 0.4442, 0.7602, 0.4279, 0.7724, 0.7544, 0.4811, 0.7618, 0.4331, 0.7767, 0.4842, 0.615, 0.5594, 0.6086, 0.5763, 0.5789, 0.5534, 0.06645, 0.2348, 0.04383, 0.2617, 0.01647, 0.2538, 0.3297, 0.07092, 0.3459, 0.0731, 0.2948, 0.09749, 0.8473, 0.6621, 0.8104, 0.6557, 0.8336, 0.6464, 0.5117, 0.5779, 0.5535, 0.5932, 0.5403, 0.6011, 0.3341, 0.5017, 0.3341, 0.5746, 0.3224, 0.5393, 0.3313, 0.04922, 0.2888, 0.04696, 0.3028, 0.02514, 0.2844, 0.1829, 0.2729, 0.1834, 0.2736, 0.1653, 0.7527, 0.4946, 0.78, 0.4968, 0.8037, 0.5078, 0.5359, 0.5639, 0.5535, 0.5932, 0.5117, 0.5779, 0.3519, 0.5411, 0.3388, 0.5161, 0.3606, 0.5024, 0.5359, 0.5639, 0.5164, 0.5304, 0.5526, 0.5373, 0.06645, 0.2348, 0.02991, 0.223, 0.06257, 0.2019, 0.2104, 0.2973, 0.1899, 0.2741, 0.2072, 0.2497, 0.6086, 0.5763, 0.6032, 0.6021, 0.5691, 0.5729, 0.06645, 0.2348, 0.1101, 0.2131, 0.1159, 0.2443, 0.8104, 0.6557, 0.8049, 0.6441, 0.8336, 0.6464, 0.2245, 0.2719, 0.2479, 0.2966, 0.2209, 0.3062, 0.2322, 0.2423, 0.2439, 0.1944, 0.2445, 0.2347, 0.1713, 0.2367, 0.1724, 0.195, 0.1935, 0.2317, 0.5164, 0.5304, 0.5308, 0.5149, 0.5526, 0.5373, 0.8508, 0.4998, 0.8133, 0.4682, 0.8575, 0.4632, 0.5072, 0.5611, 0.463, 0.5213, 0.5164, 0.5304, 0.8368, 0.08623, 0.8416, 0.05739, 0.8475, 0.07736, 0.4117, 0.1043, 0.4175, 0.1346, 0.3792, 0.153, 0.1764, 0.4853, 0.1847, 0.5379, 0.0733, 0.5082, 0.8921, 0.5925, 0.8458, 0.5823, 0.8824, 0.5656, 0.0499, 0.476, 0.05049, 0.4459, 0.0779, 0.4611, 0.3131, 0.2404, 0.3433, 0.2214, 0.3379, 0.2649, 0.4678, 0.5593, 0.5117, 0.5779, 0.4639, 0.6038, 0.4253, 0.7311, 0.4279, 0.7724, 0.3987, 0.7642, 0.8171, 0.6334, 0.7824, 0.5937, 0.8005, 0.5867, 0.2753, 0.3276, 0.2795, 0.2644, 0.3312, 0.3068, 0.5072, 0.5611, 0.5117, 0.5779, 0.4678, 0.5593, 0.2736, 0.1653, 0.2439, 0.1944, 0.2567, 0.1485, 0.3418, 0.1417, 0.2948, 0.09749, 0.3459, 0.0731, 0.5691, 0.5729, 0.5526, 0.5373, 0.5789, 0.5534, 0.2656, 0.2253, 0.2445, 0.2347, 0.2439, 0.1944, 0.8375, 0.517, 0.7989, 0.5239, 0.8037, 0.5078, 0.5727, 0.4636, 0.5549, 0.4335, 0.6156, 0.4452, 0.9738, 0.1553, 0.9797, 0.1814, 0.9104, 0.1597, 0.8297, 0.753, 0.8077, 0.7557, 0.8616, 0.7275, 0.2795, 0.2644, 0.269, 0.2399, 0.2801, 0.2349, 0.0779, 0.4611, 0.05049, 0.4459, 0.06796, 0.4083, 0.08694, 0.6977, 0.1417, 0.718, 0.102, 0.7112, 0.4308, 0.5582, 0.3815, 0.5617, 0.3893, 0.5341, 0.8336, 0.6464, 0.8171, 0.6334, 0.8446, 0.6371, 0.2039, 0.3388, 0.1885, 0.3214, 0.2104, 0.2973, 0.8005, 0.5867, 0.7824, 0.5937, 0.7444, 0.5571, 0.6778, 0.5056, 0.7049, 0.583, 0.6689, 0.5572, 0.8336, 0.6464, 0.8446, 0.6371, 0.8473, 0.6621, 0.8346, 0.2167, 0.8684, 0.2126, 0.8462, 0.2679, 0.4308, 0.5582, 0.3893, 0.5341, 0.463, 0.5213, 0.4384, 0.5841, 0.4678, 0.5593, 0.4639, 0.6038, 0.846, 0.1142, 0.8277, 0.1227, 0.8368, 0.08623, 0.1933, 0.4395, 0.2515, 0.4606, 0.1764, 0.4853, 0.7874, 0.3981, 0.7618, 0.4331, 0.757, 0.4061, 0.8458, 0.5823, 0.8171, 0.6334, 0.8005, 0.5867, 0.5239, 0.767, 0.5306, 0.8097, 0.4627, 0.771, 0.04956, 0.4217, 0.06796, 0.4083, 0.05049, 0.4459, 0.6572, 0.4874, 0.6264, 0.4639, 0.682, 0.4761, 0.463, 0.5213, 0.5072, 0.5611, 0.4678, 0.5593, 0.1477, 0.3081, 0.1575, 0.2687, 0.1692, 0.3002, 0.8436, 0.6953, 0.8081, 0.6925, 0.8264, 0.675, 0.5145, 0.4689, 0.4492, 0.4466, 0.5092, 0.4477, 0.9234, 0.2277, 0.8962, 0.2303, 0.8936, 0.2, 0.8962, 0.2303, 0.8684, 0.2126, 0.8936, 0.2, 0.3297, 0.07092, 0.2832, 0.07414, 0.2888, 0.04696, 0.8104, 0.6557, 0.8081, 0.6925, 0.7876, 0.6812, 0.4279, 0.7724, 0.4249, 0.8138, 0.3662, 0.7988, 0.3379, 0.2649, 0.3312, 0.3068, 0.3175, 0.2632, 0.8171, 0.6334, 0.8458, 0.5823, 0.8446, 0.6371, 0.2763, 0.7013, 0.2375, 0.714, 0.2403, 0.6723, 0.8676, 0.06836, 0.8642, 0.1228, 0.846, 0.1142, 0.7737, 0.8132, 0.7463, 0.8212, 0.7783, 0.7868, 0.2983, 0.6332, 0.3003, 0.6078, 0.3182, 0.606, 0.4293, 0.8443, 0.4442, 0.813, 0.4425, 0.852, 0.2368, 0.03419, 0.2478, 0.06225, 0.2123, 0.0621, 0.9299, 0.1903, 0.9234, 0.2277, 0.8936, 0.2, 0.8684, 0.2126, 0.8672, 0.1558, 0.8936, 0.2, 0.1935, 0.2317, 0.2072, 0.2497, 0.1899, 0.2741, 0.7463, 0.8212, 0.7737, 0.8132, 0.755, 0.846, 0.8672, 0.1558, 0.8276, 0.1455, 0.8642, 0.1228, 0.1847, 0.5379, 0.1764, 0.4853, 0.244, 0.4991, 0.7549, 0.3104, 0.7458, 0.3204, 0.7453, 0.2933, 0.0469, 0.5403, 0.01349, 0.5743, 0.0256, 0.528, 0.7444, 0.5571, 0.7691, 0.5431, 0.8005, 0.5867, 0.1297, 0.03515, 0.1435, 0.04355, 0.1243, 0.05204, 0.3341, 0.5746, 0.3013, 0.5949, 0.2916, 0.5407, 0.3821, 0.4483, 0.4339, 0.4554, 0.387, 0.508, 0.9873, 0.1418, 0.9797, 0.1814, 0.9738, 0.1553, 0.9102, 0.6356, 0.8446, 0.6371, 0.8921, 0.5925, 0.9104, 0.1597, 0.9299, 0.1903, 0.8936, 0.2, 0.7828, 0.4168, 0.7618, 0.4331, 0.7874, 0.3981, 0.8684, 0.2126, 0.8408, 0.1772, 0.8672, 0.1558, 0.8408, 0.1772, 0.8221, 0.208, 0.8204, 0.1761, 0.8416, 0.05739, 0.8554, 0.04305, 0.8475, 0.07736, 0.2629, 0.6162, 0.2578, 0.6449, 0.2169, 0.5766, 0.2729, 0.1834, 0.2844, 0.1829, 0.2801, 0.2349, 0.209, 0.4308, 0.2646, 0.4596, 0.2515, 0.4606, 0.4253, 0.7311, 0.4431, 0.7306, 0.4442, 0.7602, 0.7655, 0.1671, 0.8276, 0.1455, 0.8204, 0.1761, 0.2624, 0.367, 0.2548, 0.3257, 0.2753, 0.3276, 0.9299, 0.1903, 0.9104, 0.1597, 0.9797, 0.1814, 0.4425, 0.852, 0.4385, 0.8764, 0.4293, 0.8443, 0.1733, 0.6861, 0.1417, 0.718, 0.1359, 0.7035, 0.8297, 0.753, 0.796, 0.7928, 0.8077, 0.7557, 0.2795, 0.2644, 0.2723, 0.2886, 0.2569, 0.2572, 0.1764, 0.4853, 0.0779, 0.4611, 0.1028, 0.4184, 0.7368, 0.5287, 0.7691, 0.5431, 0.7444, 0.5571, 0.8037, 0.5078, 0.7989, 0.5239, 0.7527, 0.4946, 0.6156, 0.4452, 0.6015, 0.4671, 0.5727, 0.4636, 0.8101, 0.9224, 0.7941, 0.9277, 0.7862, 0.8972, 0.04597, 0.1809, 0.05756, 0.1391, 0.1191, 0.1818, 0.8028, 0.4924, 0.78, 0.4968, 0.7767, 0.4842, 0.3124, 0.6407, 0.3061, 0.6779, 0.2909, 0.6584, 0.545, 0.6796, 0.5448, 0.7069, 0.4872, 0.682, 0.2322, 0.2423, 0.2257, 0.2072, 0.2439, 0.1944, 0.8375, 0.517, 0.8333, 0.5509, 0.7989, 0.5239, 0.8133, 0.4682, 0.8508, 0.4998, 0.8028, 0.4924, 0.2169, 0.5766, 0.0469, 0.5403, 0.1847, 0.5379, 0.1885, 0.3214, 0.1575, 0.2687, 0.1899, 0.2741, 0.2219, 0.2396, 0.2322, 0.2423, 0.2245, 0.2719, 0.8575, 0.4632, 0.8133, 0.4682, 0.8245, 0.4309, 0.1159, 0.2443, 0.1191, 0.1818, 0.1284, 0.1757, 0.06257, 0.2019, 0.1101, 0.2131, 0.06645, 0.2348, 0.06645, 0.2348, 0.1159, 0.2443, 0.04383, 0.2617, 0.02991, 0.223, 0.06645, 0.2348, 0.01647, 0.2538, 0.626, 0.5878, 0.6086, 0.5763, 0.615, 0.5594, 0.326, 0.7655, 0.3198, 0.7479, 0.326, 0.695, 0.7828, 0.4168, 0.8245, 0.4309, 0.8133, 0.4682, 0.1159, 0.2443, 0.1284, 0.1757, 0.1304, 0.2416, 0.1304, 0.2416, 0.1713, 0.2367, 0.1575, 0.2687, 0.2983, 0.6332, 0.3182, 0.606, 0.3124, 0.6407, 0.7102, 0.5192, 0.7049, 0.583, 0.6778, 0.5056, 0.1304, 0.2416, 0.1284, 0.1757, 0.1402, 0.1835, 0.1191, 0.1818, 0.1159, 0.2443, 0.1101, 0.2131, 0.2479, 0.2966, 0.2548, 0.3257, 0.2209, 0.3062, 0.2656, 0.2253, 0.2439, 0.1944, 0.2736, 0.1653, 0.2569, 0.2572, 0.2479, 0.2966, 0.2245, 0.2719, 0.1191, 0.1818, 0.1371, 0.142, 0.1284, 0.1757, 0.1346, 0.3087, 0.133, 0.282, 0.1477, 0.3081, 0.7662, 0.319, 0.7765, 0.3161, 0.7828, 0.349, 0.8922, 0.4514, 0.9346, 0.4543, 0.9189, 0.5103, 0.3227, 0.6497, 0.3316, 0.6377, 0.3341, 0.6724, 0.1201, 0.299, 0.1227, 0.3226, 0.05851, 0.325, 0.8495, 0.03289, 0.8335, 0.04079, 0.8393, 0.01276, 0.1477, 0.3081, 0.1644, 0.3367, 0.1371, 0.3463, 0.8029, 0.2836, 0.8029, 0.3414, 0.7846, 0.3149, 0.7618, 0.4331, 0.7828, 0.4168, 0.7767, 0.4842, 0.1335, 0.0735, 0.1243, 0.05204, 0.1416, 0.05415, 0.6385, 0.5361, 0.6778, 0.5056, 0.6689, 0.5572, 0.2445, 0.2347, 0.2569, 0.2572, 0.2322, 0.2423, 0.8037, 0.5078, 0.8086, 0.5023, 0.8415, 0.5084, 0.1144, 0.2593, 0.133, 0.282, 0.1201, 0.299, 0.3202, 0.6148, 0.3316, 0.6377, 0.3227, 0.6497, 0.1371, 0.142, 0.1191, 0.1818, 0.1062, 0.1299, 0.0779, 0.4611, 0.0733, 0.5082, 0.0499, 0.476, 0.133, 0.282, 0.1575, 0.2687, 0.1477, 0.3081, 0.3341, 0.603, 0.3316, 0.6377, 0.3202, 0.6148, 0.133, 0.282, 0.1304, 0.2416, 0.1575, 0.2687, 0.3555, 0.4355, 0.3555, 0.4547, 0.3494, 0.4464, 0.8031, 0.5538, 0.8005, 0.5867, 0.7691, 0.5431, 0.5072, 0.5611, 0.5164, 0.5304, 0.5359, 0.5639, 0.08694, 0.6977, 0.06363, 0.6605, 0.1359, 0.7035, 0.1062, 0.1299, 0.05756, 0.1391, 0.06379, 0.08978, 0.1933, 0.4395, 0.1764, 0.4853, 0.1028, 0.4184, 0.7923, 0.6347, 0.7528, 0.5841, 0.7824, 0.5937, 0.5776, 0.771, 0.5616, 0.741, 0.5776, 0.7274, 0.78, 0.4968, 0.7544, 0.4811, 0.7767, 0.4842, 0.7368, 0.5287, 0.7396, 0.4915, 0.7527, 0.4946, 0.5776, 0.7274, 0.5616, 0.741, 0.5638, 0.7256, 0.8037, 0.5078, 0.78, 0.4968, 0.8086, 0.5023, 0.1713, 0.2367, 0.1304, 0.2416, 0.1402, 0.1835, 0.7989, 0.5239, 0.8333, 0.5509, 0.8031, 0.5538, 0.8133, 0.4682, 0.7767, 0.4842, 0.7828, 0.4168, 0.217, 0.1512, 0.1938, 0.1807, 0.2084, 0.1172, 0.1402, 0.1835, 0.1284, 0.1757, 0.1371, 0.142, 0.3131, 0.2404, 0.3379, 0.2649, 0.3175, 0.2632, 0.2844, 0.1829, 0.3454, 0.1813, 0.3131, 0.2404, 0.2445, 0.2347, 0.2656, 0.2253, 0.269, 0.2399, 0.8393, 0.01276, 0.8335, 0.04079, 0.7755, 0.0177, 0.0343, 0.6542, 0.01581, 0.663, 0.01316, 0.6174, 0.3529, 0.7893, 0.337, 0.7351, 0.3529, 0.7237, 0.0733, 0.5082, 0.0469, 0.5403, 0.0499, 0.476, 0.3317, 0.4628, 0.3143, 0.4443, 0.3463, 0.3905, 0.0499, 0.476, 0.0256, 0.528, 0.05049, 0.4459, 0.5117, 0.5779, 0.5403, 0.6011, 0.4639, 0.6038, 0.8277, 0.1227, 0.8276, 0.1455, 0.7768, 0.1189, 0.8922, 0.4514, 0.9152, 0.4306, 0.9346, 0.4543, 0.8642, 0.1228, 0.8787, 0.1362, 0.8672, 0.1558, 0.6646, 0.4509, 0.6264, 0.4639, 0.6156, 0.4452, 0.4279, 0.7724, 0.444, 0.7929, 0.4249, 0.8138, 0.3617, 0.4323, 0.3497, 0.4201, 0.3617, 0.3877, 0.2888, 0.04696, 0.2832, 0.07414, 0.2478, 0.06225, 0.8221, 0.208, 0.7655, 0.1671, 0.8204, 0.1761, 0.0469, 0.5403, 0.06363, 0.6605, 0.03374, 0.5847, 0.8276, 0.1455, 0.8408, 0.1772, 0.8204, 0.1761, 0.2646, 0.4596, 0.2564, 0.5275, 0.2515, 0.4606, 0.8473, 0.6621, 0.9323, 0.6761, 0.888, 0.6949, 0.8642, 0.1228, 0.8276, 0.1455, 0.846, 0.1142, 0.284, 0.3616, 0.2753, 0.3276, 0.3312, 0.3068, 0.7968, 0.6537, 0.8049, 0.6441, 0.8104, 0.6557, 0.8684, 0.2126, 0.8346, 0.2167, 0.8408, 0.1772, 0.8276, 0.1455, 0.8672, 0.1558, 0.8408, 0.1772, 0.3595, 0.575, 0.3374, 0.5543, 0.3519, 0.5411, 0.8031, 0.5538, 0.8333, 0.5509, 0.8005, 0.5867, 0.7732, 0.638, 0.8049, 0.6441, 0.7968, 0.6537, 0.5233, 0.5018, 0.5691, 0.524, 0.5308, 0.5149, 0.326, 0.695, 0.3198, 0.7479, 0.3224, 0.6802, 0.78, 0.4968, 0.7527, 0.4946, 0.7544, 0.4811, 0.4136, 0.6741, 0.4577, 0.6465, 0.442, 0.6886, 0.5072, 0.5611, 0.5359, 0.5639, 0.5117, 0.5779, 0.4308, 0.5582, 0.4678, 0.5593, 0.4384, 0.5841, 0.545, 0.6796, 0.4872, 0.682, 0.5225, 0.6586, 0.7737, 0.8132, 0.7783, 0.7868, 0.796, 0.7928, 0.2169, 0.5766, 0.2578, 0.6449, 0.2288, 0.662, 0.5727, 0.4636, 0.5092, 0.4477, 0.5549, 0.4335, 0.7691, 0.5431, 0.7989, 0.5239, 0.8031, 0.5538, 0.5092, 0.4477, 0.5727, 0.4636, 0.5145, 0.4689, 0.463, 0.5213, 0.3893, 0.5341, 0.387, 0.508, 0.8207, 0.267, 0.8221, 0.208, 0.8346, 0.2167, 0.4308, 0.5582, 0.4384, 0.5841, 0.3815, 0.5617, 0.8221, 0.208, 0.7451, 0.1902, 0.7655, 0.1671, 0.9104, 0.1597, 0.8672, 0.1558, 0.8787, 0.1362, 0.4847, 0.5086, 0.5308, 0.5149, 0.5164, 0.5304, 0.4384, 0.5841, 0.4639, 0.6038, 0.425, 0.6069, 0.5691, 0.524, 0.5233, 0.5018, 0.5727, 0.4636, 0.3143, 0.4443, 0.2922, 0.4207, 0.3463, 0.3905, 0.8101, 0.9224, 0.8616, 0.987, 0.7941, 0.9277, 0.9323, 0.6761, 0.9362, 0.699, 0.888, 0.6949, 0.4639, 0.6038, 0.5403, 0.6011, 0.4577, 0.6465, 0.6152, 0.6166, 0.6035, 0.6513, 0.5889, 0.6107, 0.3374, 0.5543, 0.3595, 0.575, 0.3606, 0.6099, 0.5526, 0.5373, 0.5691, 0.524, 0.589, 0.5363, 0.4532, 0.8025, 0.4658, 0.8003, 0.4589, 0.8243, 0.6562, 0.5975, 0.7102, 0.6082, 0.6773, 0.6379, 0.5557, 0.827, 0.5306, 0.8097, 0.5545, 0.7637, 0.5535, 0.5932, 0.5889, 0.6107, 0.5403, 0.6011, 0.877, 0.5027, 0.9189, 0.5103, 0.9, 0.5218, 0.5727, 0.4636, 0.6015, 0.4671, 0.5691, 0.524, 0.877, 0.5027, 0.8565, 0.534, 0.8375, 0.517, 0.5889, 0.6107, 0.6035, 0.6513, 0.5779, 0.681, 0.5306, 0.8097, 0.5239, 0.767, 0.5545, 0.7637, 0.0499, 0.476, 0.0469, 0.5403, 0.0256, 0.528, 0.8565, 0.534, 0.8333, 0.5509, 0.8375, 0.517, 0.7433, 0.35, 0.7226, 0.2966, 0.7433, 0.284, 0.8104, 0.6557, 0.8264, 0.675, 0.8081, 0.6925, 0.1847, 0.5379, 0.0469, 0.5403, 0.0733, 0.5082, 0.9004, 0.5467, 0.9, 0.5218, 0.9362, 0.5151, 0.7767, 0.4842, 0.8133, 0.4682, 0.8028, 0.4924, 0.8508, 0.4998, 0.8575, 0.4632, 0.877, 0.5027, 0.7102, 0.6082, 0.672, 0.5796, 0.7049, 0.583, 0.9004, 0.5467, 0.9203, 0.5723, 0.8824, 0.5656, 0.6662, 0.07402, 0.6158, 0.06288, 0.6396, 0.04421, 0.8032, 0.3883, 0.8365, 0.4032, 0.815, 0.4148, 0.4175, 0.1346, 0.5391, 0.06152, 0.6158, 0.06288, 0.3317, 0.4628, 0.3463, 0.4919, 0.3143, 0.4443, 0.4995, 0.03266, 0.5392, 0.03193, 0.5175, 0.04348, 0.5796, 0.7472, 0.6021, 0.7246, 0.6021, 0.7495, 0.5391, 0.06152, 0.5175, 0.04348, 0.5392, 0.03193, 0.5557, 0.7284, 0.5545, 0.7637, 0.5252, 0.7357, 0.7528, 0.5841, 0.7444, 0.5571, 0.7824, 0.5937, 0.8575, 0.4632, 0.8732, 0.4244, 0.8922, 0.4514, 0.8245, 0.4309, 0.7828, 0.4168, 0.815, 0.4148, 0.8824, 0.5656, 0.8333, 0.5509, 0.8565, 0.534, 0.8333, 0.5509, 0.8824, 0.5656, 0.8458, 0.5823, 0.8923, 0.4163, 0.9152, 0.4306, 0.8922, 0.4514, 0.5391, 0.06152, 0.5392, 0.03193, 0.5836, 0.03095, 0.5836, 0.03095, 0.5392, 0.03193, 0.5611, 0.0191, 0.6606, 0.04157, 0.6864, 0.0589, 0.6662, 0.07402, 0.8923, 0.4163, 0.8922, 0.4514, 0.8732, 0.4244, 0.8365, 0.4032, 0.8245, 0.4309, 0.815, 0.4148, 0.7989, 0.5239, 0.7368, 0.5287, 0.7527, 0.4946, 0.7874, 0.3981, 0.815, 0.4148, 0.7828, 0.4168, 0.6396, 0.04421, 0.5836, 0.03095, 0.6073, 0.01694, 0.6158, 0.06288, 0.5836, 0.03095, 0.6396, 0.04421, 0.5391, 0.06152, 0.5836, 0.03095, 0.6158, 0.06288, 0.5252, 0.7357, 0.5545, 0.7637, 0.5239, 0.767, 0.6562, 0.5975, 0.672, 0.5796, 0.7102, 0.6082, 0.5252, 0.7357, 0.5239, 0.767, 0.4627, 0.771, 0.877, 0.5027, 0.8922, 0.4514, 0.9189, 0.5103, 0.8508, 0.4998, 0.877, 0.5027, 0.8375, 0.517, 0.8365, 0.4032, 0.8732, 0.4244, 0.8245, 0.4309, 0.4658, 0.8003, 0.4532, 0.8025, 0.4627, 0.771, 0.9203, 0.5723, 0.9102, 0.6356, 0.8921, 0.5925, 0.6276, 0.6887, 0.5993, 0.7069, 0.6035, 0.6513, 0.4218, 0.05137, 0.4995, 0.03266, 0.4409, 0.06757, 0.5779, 0.681, 0.5993, 0.7069, 0.5754, 0.7074, 0.5993, 0.7069, 0.5779, 0.681, 0.6035, 0.6513, 0.5225, 0.6586, 0.5779, 0.681, 0.545, 0.6796, 0.5225, 0.6586, 0.5403, 0.6011, 0.5779, 0.681, 0.5175, 0.04348, 0.5391, 0.06152, 0.4175, 0.1346, 0.4409, 0.06757, 0.5175, 0.04348, 0.4175, 0.1346, 0.5779, 0.681, 0.5754, 0.7074, 0.545, 0.6796, 0.4409, 0.06757, 0.4115, 0.07175, 0.4218, 0.05137, 0.4409, 0.06757, 0.4117, 0.1043, 0.4115, 0.07175, 0.4175, 0.1346, 0.4117, 0.1043, 0.4409, 0.06757, 0.5754, 0.7074, 0.5448, 0.7069, 0.545, 0.6796, 0.8207, 0.267, 0.8346, 0.2167, 0.8462, 0.2679, 0.4872, 0.682, 0.442, 0.6886, 0.4577, 0.6465, 0.8408, 0.1772, 0.8346, 0.2167, 0.8221, 0.208, 0.4639, 0.6038, 0.4577, 0.6465, 0.425, 0.6069, 0.4577, 0.6465, 0.5225, 0.6586, 0.4872, 0.682, 0.4136, 0.6741, 0.425, 0.6069, 0.4577, 0.6465, 0.8207, 0.267, 0.7499, 0.2596, 0.8221, 0.208, 0.4719, 0.4896, 0.463, 0.5213, 0.387, 0.508, 0.846, 0.1142, 0.8368, 0.08623, 0.8475, 0.07736, 0.3954, 0.1661, 0.4175, 0.1346, 0.4182, 0.2689, 0.3954, 0.1661, 0.3792, 0.153, 0.4175, 0.1346, 0.3954, 0.1661, 0.4182, 0.2689, 0.3857, 0.203, 0.4658, 0.8003, 0.5306, 0.8097, 0.4976, 0.8305, 0.1325, 0.3319, 0.1477, 0.3081, 0.1371, 0.3463, 0.7768, 0.1189, 0.7498, 0.08269, 0.8244, 0.07713, 0.8277, 0.1227, 0.8244, 0.07713, 0.8368, 0.08623, 0.9215, 0.0236, 0.9328, 0.04097, 0.9219, 0.06111, 0.7768, 0.1189, 0.8244, 0.07713, 0.8277, 0.1227, 0.2039, 0.3388, 0.1736, 0.3555, 0.1885, 0.3214, 0.8676, 0.06836, 0.846, 0.1142, 0.8475, 0.07736, 0.846, 0.1142, 0.8276, 0.1455, 0.8277, 0.1227, 0.8676, 0.06836, 0.8804, 0.106, 0.8642, 0.1228, 0.9219, 0.06111, 0.8927, 0.04356, 0.9215, 0.0236, 0.8818, 0.02961, 0.8927, 0.04356, 0.8676, 0.06836, 0.463, 0.5213, 0.4678, 0.5593, 0.4308, 0.5582, 0.8244, 0.07713, 0.7498, 0.08269, 0.8335, 0.04079, 0.9481, 0.1341, 0.9104, 0.1597, 0.8787, 0.1362, 0.9104, 0.1597, 0.8936, 0.2, 0.8672, 0.1558, 0.9738, 0.1553, 0.9104, 0.1597, 0.9481, 0.1341, 0.8804, 0.106, 0.8787, 0.1362, 0.8642, 0.1228, 0.8804, 0.106, 0.9219, 0.06111, 0.9548, 0.0649, 0.9548, 0.0649, 0.9481, 0.1341, 0.8804, 0.106, 0.7452, 0.8626, 0.7656, 0.8749, 0.7518, 0.887, 0.8368, 0.08623, 0.8335, 0.04079, 0.8416, 0.05739, 0.2983, 0.6332, 0.3124, 0.6407, 0.2909, 0.6584, 0.8804, 0.106, 0.9481, 0.1341, 0.8787, 0.1362, 0.8554, 0.04305, 0.8416, 0.05739, 0.8495, 0.03289, 0.8927, 0.04356, 0.9219, 0.06111, 0.8804, 0.106, 0.8554, 0.04305, 0.8818, 0.02961, 0.8676, 0.06836, 0.1885, 0.3214, 0.1736, 0.3555, 0.1644, 0.3367, 0.8804, 0.106, 0.8676, 0.06836, 0.8927, 0.04356, 0.7458, 0.3204, 0.7549, 0.3104, 0.7644, 0.3507, 0.8475, 0.07736, 0.8554, 0.04305, 0.8676, 0.06836, 0.3047, 0.7171, 0.3061, 0.6779, 0.3182, 0.734, 0.9219, 0.06111, 0.9328, 0.04097, 0.9548, 0.0649, 0.393, 0.442, 0.4154, 0.4266, 0.4194, 0.4422, 0.2123, 0.0621, 0.2094, 0.04458, 0.2368, 0.03419, 0.06363, 0.6605, 0.08694, 0.6977, 0.0343, 0.6542, 0.3131, 0.2404, 0.3175, 0.2632, 0.2795, 0.2644, 0.8495, 0.03289, 0.8416, 0.05739, 0.8335, 0.04079, 0.2723, 0.2886, 0.2548, 0.3257, 0.2479, 0.2966, 0.3519, 0.5411, 0.3374, 0.5543, 0.3388, 0.5161, 0.215, 0.2725, 0.2104, 0.2973, 0.2072, 0.2497, 0.2569, 0.2572, 0.2445, 0.2347, 0.269, 0.2399, 0.1885, 0.3214, 0.1692, 0.3002, 0.1575, 0.2687, 0.2548, 0.3257, 0.2352, 0.368, 0.2148, 0.3465, 0.3047, 0.7171, 0.2909, 0.6584, 0.3061, 0.6779, 0.2209, 0.3062, 0.2548, 0.3257, 0.2148, 0.3465, 0.1477, 0.3081, 0.1692, 0.3002, 0.1644, 0.3367, 0.3318, 0.3385, 0.284, 0.3616, 0.3312, 0.3068, 0.2548, 0.3257, 0.2723, 0.2886, 0.2753, 0.3276, 0.337, 0.7351, 0.3377, 0.6987, 0.3529, 0.7237, 0.1692, 0.3002, 0.1885, 0.3214, 0.1644, 0.3367, 0.06363, 0.6605, 0.1733, 0.6861, 0.1359, 0.7035, 0.183, 0.7128, 0.2288, 0.662, 0.2403, 0.6723, 0.1733, 0.6861, 0.183, 0.7128, 0.1417, 0.718, 0.456, 0.4297, 0.5092, 0.4477, 0.4492, 0.4466, 0.1733, 0.6861, 0.06363, 0.6605, 0.2169, 0.5766, 0.2403, 0.6723, 0.2375, 0.714, 0.183, 0.7128, 0.7463, 0.8212, 0.755, 0.846, 0.7452, 0.8626, 0.7518, 0.887, 0.7332, 0.8616, 0.7452, 0.8626, 0.269, 0.2399, 0.2729, 0.1834, 0.2801, 0.2349, 0.8077, 0.7557, 0.796, 0.7928, 0.7783, 0.7868, 0.3752, 0.8341, 0.3662, 0.7988, 0.4249, 0.8138, 0.2801, 0.2349, 0.2844, 0.1829, 0.3131, 0.2404, 0.217, 0.1512, 0.2348, 0.1527, 0.2439, 0.1944, 0.2257, 0.2072, 0.2322, 0.2423, 0.2219, 0.2396, 0.7828, 0.284, 0.7765, 0.3161, 0.7662, 0.319, 0.8037, 0.5078, 0.8415, 0.5084, 0.8375, 0.517, 0.8415, 0.5084, 0.8028, 0.4924, 0.8508, 0.4998, 0.2569, 0.2572, 0.269, 0.2399, 0.2795, 0.2644, 0.9, 0.5218, 0.9004, 0.5467, 0.8565, 0.534, 0.217, 0.1512, 0.2439, 0.1944, 0.2257, 0.2072, 0.4719, 0.4896, 0.4847, 0.5086, 0.463, 0.5213, 0.2245, 0.2719, 0.2322, 0.2423, 0.2569, 0.2572, 0.4719, 0.4896, 0.5145, 0.4689, 0.5233, 0.5018, 0.2219, 0.2396, 0.2072, 0.2497, 0.2121, 0.2102, 0.7862, 0.8972, 0.7941, 0.9277, 0.7518, 0.887, 0.1417, 0.718, 0.08694, 0.6977, 0.1359, 0.7035, 0.2352, 0.368, 0.2548, 0.3257, 0.2624, 0.367, 0.4194, 0.4422, 0.4154, 0.4266, 0.4492, 0.4466, 0.2104, 0.2973, 0.1885, 0.3214, 0.1899, 0.2741, 0.5233, 0.5018, 0.5308, 0.5149, 0.4847, 0.5086, 0.0343, 0.6542, 0.01316, 0.6174, 0.03374, 0.5847, 0.456, 0.4297, 0.4154, 0.4266, 0.4709, 0.3989, 0.9797, 0.1814, 0.9234, 0.2277, 0.9299, 0.1903, 0.393, 0.442, 0.3789, 0.4235, 0.4154, 0.4266, 0.7549, 0.3104, 0.7453, 0.2933, 0.7644, 0.284, 0.4154, 0.4266, 0.3789, 0.4235, 0.4467, 0.3887, 0.2288, 0.662, 0.1733, 0.6861, 0.2169, 0.5766, 0.06363, 0.6605, 0.0469, 0.5403, 0.2169, 0.5766, 0.2515, 0.4606, 0.2564, 0.5275, 0.244, 0.4991, 0.4442, 0.813, 0.4249, 0.8138, 0.444, 0.7929, 0.2763, 0.7013, 0.2403, 0.6723, 0.2578, 0.6449, 0.4719, 0.4896, 0.5233, 0.5018, 0.4847, 0.5086, 0.4467, 0.3887, 0.4709, 0.3989, 0.4154, 0.4266, 0.183, 0.7128, 0.1733, 0.6861, 0.2288, 0.662, 0.3752, 0.8341, 0.4249, 0.8138, 0.4293, 0.8443, 0.456, 0.4297, 0.4709, 0.3989, 0.5092, 0.4477, 0.6015, 0.4671, 0.6211, 0.4808, 0.5691, 0.524, 0.7656, 0.8749, 0.7452, 0.8626, 0.755, 0.846, 0.6572, 0.4874, 0.682, 0.4761, 0.6819, 0.4933, 0.6182, 0.7474, 0.604, 0.7394, 0.6182, 0.7245, 0.7041, 0.4939, 0.6819, 0.4933, 0.682, 0.4761, 0.9323, 0.6761, 0.8473, 0.6621, 0.9065, 0.6597, 0.7102, 0.5192, 0.6778, 0.5056, 0.7041, 0.4939, 0.6385, 0.5361, 0.6572, 0.4874, 0.6778, 0.5056, 0.6819, 0.4933, 0.7041, 0.4939, 0.6778, 0.5056, 0.6264, 0.4639, 0.6015, 0.4671, 0.6156, 0.4452, 0.2121, 0.2102, 0.2072, 0.2497, 0.1935, 0.2317, 0.1243, 0.05204, 0.05117, 0.04187, 0.07926, 0.02915, 0.1938, 0.1807, 0.1802, 0.1104, 0.2084, 0.1172, 0.217, 0.1512, 0.2121, 0.2102, 0.1938, 0.1807, 0.2348, 0.1527, 0.2567, 0.1485, 0.2439, 0.1944, 0.1713, 0.2367, 0.1899, 0.2741, 0.1575, 0.2687, 0.1935, 0.2317, 0.1899, 0.2741, 0.1713, 0.2367, 0.2084, 0.1172, 0.2478, 0.06225, 0.2348, 0.1527, 0.1402, 0.1835, 0.1613, 0.115, 0.1724, 0.195, 0.6703, 0.2375, 0.6857, 0.2078, 0.7053, 0.2869, 0.02614, 0.1572, 0.04597, 0.1809, 0.02991, 0.223, 0.06379, 0.08978, 0.05756, 0.1391, 0.03273, 0.06256, 0.2368, 0.03419, 0.2888, 0.04696, 0.2478, 0.06225, 0.06379, 0.08978, 0.05117, 0.04187, 0.1243, 0.05204, 0.06379, 0.08978, 0.1243, 0.05204, 0.1335, 0.0735, 0.1191, 0.1818, 0.05756, 0.1391, 0.1062, 0.1299, 0.07926, 0.02915, 0.1297, 0.03515, 0.1243, 0.05204, 0.2348, 0.1527, 0.217, 0.1512, 0.2084, 0.1172, 0.0733, 0.5082, 0.0779, 0.4611, 0.1764, 0.4853, 0.04597, 0.1809, 0.02614, 0.1572, 0.05756, 0.1391, 0.1796, 0.06923, 0.1802, 0.1104, 0.1613, 0.115, 0.2094, 0.04458, 0.2123, 0.0621, 0.1796, 0.06923, 0.1371, 0.142, 0.1613, 0.115, 0.1402, 0.1835, 0.1724, 0.195, 0.1713, 0.2367, 0.1402, 0.1835, 0.2948, 0.09749, 0.3454, 0.1813, 0.2844, 0.1829, 0.3454, 0.1813, 0.3433, 0.2214, 0.3131, 0.2404, 0.2478, 0.06225, 0.2567, 0.1485, 0.2348, 0.1527, 0.2736, 0.1653, 0.2948, 0.09749, 0.2844, 0.1829, 0.2948, 0.09749, 0.3418, 0.1417, 0.3454, 0.1813, 0.8171, 0.6334, 0.7923, 0.6347, 0.7824, 0.5937, 0.1613, 0.115, 0.1292, 0.1144, 0.1335, 0.0735, 0.7384, 0.4745, 0.7527, 0.4946, 0.7396, 0.4915, 0.1613, 0.115, 0.1802, 0.1104, 0.1724, 0.195, 0.1613, 0.115, 0.1371, 0.142, 0.1292, 0.1144, 0.8264, 0.675, 0.8104, 0.6557, 0.8473, 0.6621, 0.1796, 0.06923, 0.1335, 0.0735, 0.1416, 0.05415, 0.2084, 0.1172, 0.1802, 0.1104, 0.2123, 0.0621, 0.2084, 0.1172, 0.2123, 0.0621, 0.2478, 0.06225, 0.1802, 0.1104, 0.1938, 0.1807, 0.1724, 0.195, 0.1292, 0.1144, 0.06379, 0.08978, 0.1335, 0.0735, 0.1292, 0.1144, 0.1371, 0.142, 0.1062, 0.1299, 0.05117, 0.04187, 0.06379, 0.08978, 0.03273, 0.06256, 0.1191, 0.1818, 0.1101, 0.2131, 0.06257, 0.2019, 0.2121, 0.2102, 0.1935, 0.2317, 0.1938, 0.1807, 0.1191, 0.1818, 0.06257, 0.2019, 0.04597, 0.1809, 0.1335, 0.0735, 0.1796, 0.06923, 0.1613, 0.115, 0.2948, 0.09749, 0.2736, 0.1653, 0.2567, 0.1485, 0.2123, 0.0621, 0.1802, 0.1104, 0.1796, 0.06923, 0.1062, 0.1299, 0.06379, 0.08978, 0.1292, 0.1144, 0.2832, 0.07414, 0.2567, 0.1485, 0.2478, 0.06225, 0.4976, 0.8305, 0.4589, 0.8243, 0.4658, 0.8003, 0.2567, 0.1485, 0.2832, 0.07414, 0.2948, 0.09749, 0.209, 0.4308, 0.1933, 0.4395, 0.1028, 0.4184, 0.5403, 0.6011, 0.5889, 0.6107, 0.5779, 0.681, 0.6086, 0.5763, 0.5691, 0.5729, 0.5789, 0.5534, 0.244, 0.4991, 0.1764, 0.4853, 0.2515, 0.4606, 0.6211, 0.4808, 0.6385, 0.5361, 0.6087, 0.5344, 0.5164, 0.5304, 0.463, 0.5213, 0.4847, 0.5086, 0.2564, 0.5275, 0.1847, 0.5379, 0.244, 0.4991, 0.2584, 0.5778, 0.2564, 0.5275, 0.2763, 0.519, 0.4709, 0.3989, 0.5097, 0.4021, 0.5549, 0.4335, 0.2564, 0.5275, 0.2584, 0.5778, 0.2169, 0.5766, 0.5145, 0.4689, 0.5727, 0.4636, 0.5233, 0.5018, 0.6211, 0.4808, 0.6572, 0.4874, 0.6385, 0.5361, 0.2169, 0.5766, 0.1847, 0.5379, 0.2564, 0.5275, 0.3318, 0.3385, 0.3312, 0.3068, 0.3459, 0.3216, 0.5691, 0.5729, 0.5535, 0.5932, 0.5359, 0.5639, 0.589, 0.5363, 0.5789, 0.5534, 0.5526, 0.5373, 0.3611, 0.6905, 0.3415, 0.6778, 0.3514, 0.6664, 0.08694, 0.6977, 0.05552, 0.6939, 0.01581, 0.663, 0.08694, 0.6977, 0.01581, 0.663, 0.0343, 0.6542, 0.5691, 0.524, 0.5526, 0.5373, 0.5308, 0.5149, 0.3415, 0.6778, 0.3374, 0.65, 0.3514, 0.6664, 0.672, 0.5796, 0.6562, 0.5975, 0.615, 0.5594, 0.7226, 0.2966, 0.7433, 0.35, 0.7251, 0.3429, 0.6032, 0.6021, 0.5535, 0.5932, 0.5691, 0.5729, 0.6232, 0.6147, 0.6032, 0.6021, 0.6086, 0.5763, 0.2916, 0.5407, 0.3216, 0.5173, 0.3224, 0.5393, 0.682, 0.4761, 0.6264, 0.4639, 0.6646, 0.4509, 0.589, 0.5363, 0.615, 0.5594, 0.5789, 0.5534, 0.3224, 0.5393, 0.3341, 0.5746, 0.2916, 0.5407, 0.5359, 0.5639, 0.5526, 0.5373, 0.5691, 0.5729, 0.3987, 0.7642, 0.4279, 0.7724, 0.3662, 0.7988, 0.9065, 0.6597, 0.8473, 0.6621, 0.8446, 0.6371, 0.5504, 0.3558, 0.517, 0.331, 0.6191, 0.3465, 0.7755, 0.0177, 0.7469, 0.05487, 0.7408, 0.01356, 0.02511, 0.3105, 0.04383, 0.2617, 0.05851, 0.325, 0.8446, 0.6371, 0.9102, 0.6356, 0.9065, 0.6597, 0.9481, 0.1341, 0.9873, 0.1418, 0.9738, 0.1553, 0.517, 0.331, 0.6703, 0.2375, 0.6853, 0.3135, 0.9873, 0.1418, 0.9548, 0.0649, 0.9844, 0.1079, 0.517, 0.331, 0.5105, 0.3557, 0.4543, 0.3314, 0.517, 0.331, 0.5504, 0.3558, 0.5105, 0.3557, 0.7053, 0.2869, 0.6853, 0.3135, 0.6703, 0.2375, 0.1144, 0.2593, 0.1201, 0.299, 0.04383, 0.2617, 0.9814, 0.07723, 0.9844, 0.1079, 0.9548, 0.0649, 0.6191, 0.3465, 0.517, 0.331, 0.6853, 0.3135, 0.01647, 0.2538, 0.04383, 0.2617, 0.02511, 0.3105, 0.1159, 0.2443, 0.1144, 0.2593, 0.04383, 0.2617, 0.6662, 0.07402, 0.6948, 0.1082, 0.6857, 0.2078, 0.404, 0.3071, 0.4182, 0.2689, 0.4543, 0.3314, 0.6703, 0.2375, 0.6662, 0.07402, 0.6857, 0.2078, 0.4543, 0.3314, 0.4175, 0.1346, 0.517, 0.331, 0.7451, 0.1902, 0.8221, 0.208, 0.7499, 0.2596, 0.4175, 0.1346, 0.6158, 0.06288, 0.6662, 0.07402, 0.7451, 0.1902, 0.7343, 0.1387, 0.7655, 0.1671, 0.3857, 0.203, 0.4182, 0.2689, 0.3787, 0.2314, 0.7655, 0.1671, 0.7343, 0.1387, 0.7768, 0.1189, 0.4543, 0.3314, 0.4182, 0.2689, 0.4175, 0.1346, 0.6662, 0.07402, 0.6703, 0.2375, 0.4175, 0.1346, 0.05756, 0.1391, 0.02614, 0.1572, 0.03273, 0.06256, 0.7768, 0.1189, 0.7343, 0.1387, 0.7498, 0.08269, 0.4175, 0.1346, 0.6703, 0.2375, 0.517, 0.331, 0.404, 0.3071, 0.3787, 0.2314, 0.4182, 0.2689, 0.04383, 0.2617, 0.1201, 0.299, 0.05851, 0.325, 0.8335, 0.04079, 0.7498, 0.08269, 0.7469, 0.05487, 0.8276, 0.1455, 0.7655, 0.1671, 0.7768, 0.1189])
me_cube_003.materials.append(mat_material_001)
me_cube_003.use_remesh_preserve_volume = False
me_cube_003.use_remesh_preserve_attributes = False
me_cube_003.use_mirror_vertex_groups = False
me_cube_003.update()

# ---- objects
ob_drytree = bpy.data.objects.new('DryTree', me_cube)
ob_cube = bpy.data.objects.new('Cube', me_cube_003)
ob_light = bpy.data.objects.new('Light', light_light)
ob_camera = bpy.data.objects.new('Camera', cam_camera)

# ---- transforms, parenting, visibility, modifiers, constraints
ob_drytree.location = (0.0, 0.0, 0.0)
ob_drytree.lock_rotations_4d = False
ob_drytree.empty_display_type = 'ARROWS'
ob_drytree.lineart.crease_threshold = 0.0
_m = ob_drytree.modifiers.new('Auto Smooth', 'NODES')
_m.node_group = ng_auto_smooth
_gi = [s.identifier for s in ng_auto_smooth.interface.items_tree if s.item_type == 'SOCKET' and s.in_out == 'INPUT']
_m[_gi[1]] = 1.745  # Angle
ob_cube.location = (0.0, 0.0, 0.0)
ob_cube.lineart.crease_threshold = 0.0
_m = ob_cube.modifiers.new('Auto Smooth', 'NODES')
_m.node_group = ng_auto_smooth
_gi = [s.identifier for s in ng_auto_smooth.interface.items_tree if s.item_type == 'SOCKET' and s.in_out == 'INPUT']
_m[_gi[1]] = 1.571  # Angle
ob_light.location = (13.32, 2.127, 16.09)
ob_light.rotation_euler = (0.6503, 0.05522, 1.866)
ob_light.lock_rotations_4d = False
ob_light.empty_display_type = 'ARROWS'
ob_light.color = (0.0, 0.0, 0.0, 0.0)
ob_light.lineart.crease_threshold = 0.0
ob_camera.location = (20.11, -19.95, 20.07)
ob_camera.rotation_euler = (1.109, 0.0, 0.8149)
ob_camera.lock_rotations_4d = False
ob_camera.empty_display_type = 'ARROWS'
ob_camera.color = (0.0, 0.0, 0.0, 0.0)
ob_camera.display_type = 'WIRE'
ob_camera.lineart.crease_threshold = 0.0

# ---- collection membership
scene.collection.objects.link(ob_drytree)
scene.collection.objects.link(ob_cube)
col_collection.objects.link(ob_light)
col_collection.objects.link(ob_camera)

# ---- scene / render settings (as saved in the file)
scene.camera = ob_camera
scene.frame_start = 1; scene.frame_end = 250; scene.frame_set(1)
scene.render.engine = 'BLENDER_EEVEE_NEXT'
scene.cycles.use_denoising = False
scene.cycles.samples = 128
scene.cycles.sampling_pattern = 'TABULATED_SOBOL'
scene.cycles.use_adaptive_sampling = False
scene.cycles.use_light_tree = False
scene.view_settings.view_transform = 'Filmic'
bpy.context.view_layer.update()
